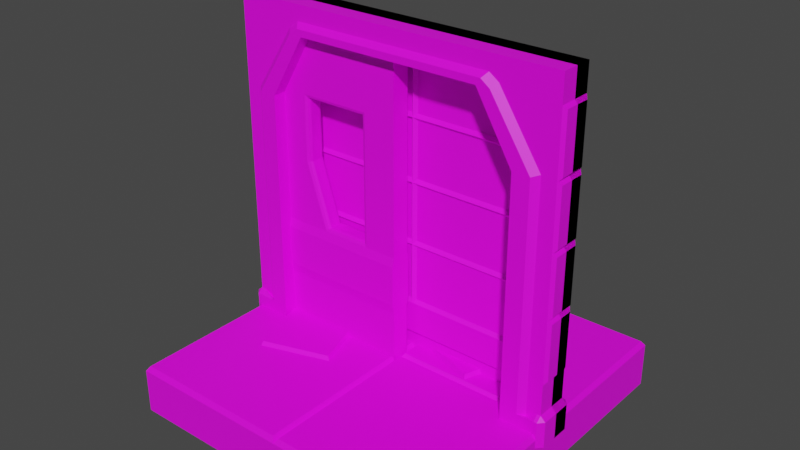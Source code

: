 # Source: BasicDungeon.blend  (saved by Blender 3.4.6; exported with 4.5.12 LTS)
import bpy
from mathutils import Matrix  # noqa: F401  (used for matrix-valued properties, if any)

bpy.ops.wm.read_factory_settings(use_empty=True)
scene = bpy.context.scene
scene.name = 'Scene'

# ---- collections
col_collection = bpy.data.collections.new('Collection'); scene.collection.children.link(col_collection)

# ---- images (referenced by path relative to the original .blend; pixels are not part of the script)
import os
ASSET_DIR = os.environ.get("B2B_ASSET_DIR", "")  # directory of the original .blend (textures are referenced by path, not embedded)
HERE = os.path.dirname(os.path.abspath(__file__))  # packed textures are extracted next to this script under _unpacked/

def load_image(name, relpath, width, height, colorspace="sRGB"):
    """Load a texture the original file referenced (path relative to the .blend, or extracted next to this script)."""
    p = next((c for c in (os.path.join(HERE, relpath), os.path.join(ASSET_DIR, relpath)) if relpath and os.path.exists(c)), "")
    if p:
        img = bpy.data.images.load(p, check_existing=True)
        img.name = name
    else:  # same state as the original file: an image datablock whose file is absent (Cycles renders it pink)
        img = bpy.data.images.new(name, width, height)
        img.source = "FILE"
        img.filepath = "//" + (relpath or name)
    img.colorspace_settings.name = colorspace
    return img
img_aerugo_32x_png = load_image('aerugo-32x.png', 'aerugo-32x.png', 1024, 1024, 'sRGB')

# ---- materials (node trees are filled in below, after node groups)
mat_basicdungeon = bpy.data.materials.new('BasicDungeon')
mat_basicdungeon.alpha_threshold = 0.0
mat_basicdungeon.use_transparent_shadow = False
mat_basicdungeon.roughness = 0.5
mat_basicdungeon.line_color = (0.0, 0.0, 0.0, 1.0)

# ---- material node trees
mat_basicdungeon.use_nodes = True; mat_basicdungeon.node_tree.nodes.clear()
_N = mat_basicdungeon.node_tree.nodes; _L = mat_basicdungeon.node_tree.links
n0 = _N.new('ShaderNodeOutputMaterial'); n0.name = 'Material Output'; n0.location = (300, 300)
n1 = _N.new('ShaderNodeBsdfPrincipled'); n1.name = 'Principled BSDF'; n1.location = (10, 300)
n1.distribution = 'GGX'
n1.subsurface_method = 'RANDOM_WALK_SKIN'
n1.inputs[3].default_value = 1.45
n1.inputs[27].default_value = (0.0, 0.0, 0.0, 1.0)
n1.inputs[28].default_value = 1.0
n2 = _N.new('ShaderNodeTexImage'); n2.name = 'Image Texture'; n2.location = (-280, 280)
n2.image = img_aerugo_32x_png
_L.new(n1.outputs[0], n0.inputs[0])
_L.new(n2.outputs[0], n1.inputs[0])
n0.is_active_output = True

# ---- world
world_world = bpy.data.worlds.new('World'); scene.world = world_world
world_world.use_nodes = True; world_world.node_tree.nodes.clear()
_N = world_world.node_tree.nodes; _L = world_world.node_tree.links
n0 = _N.new('ShaderNodeOutputWorld'); n0.name = 'World Output'; n0.location = (300, 300)
n1 = _N.new('ShaderNodeBackground'); n1.name = 'Background'; n1.location = (10, 300)
n1.inputs[0].default_value = (0.05088, 0.05088, 0.05088, 1.0)
_L.new(n1.outputs[0], n0.inputs[0])
n0.is_active_output = True
world_world.color = (0.05088, 0.05088, 0.05088)
world_world.use_sun_shadow = False
world_world.sun_shadow_jitter_overblur = 0.0

# ---- meshes
me_cube = bpy.data.meshes.new('Cube')
me_cube.from_pydata([(2.5, 2.5, 0.1264), (2.5, 2.5, 0.0), (2.5, -2.5, 0.1264), (2.5, -2.5, 0.0), (-2.5, 2.5, 0.1264), (-2.5, 2.5, 0.0), (-2.5, -2.5, 0.1264), (-2.5, -2.5, 0.0), (2.5, 2.5, 0.1), (-2.5, -2.5, 0.1), (2.5, -2.5, 0.1), (-2.5, 2.5, 0.1), (0.0, 2.5, 0.0), (0.0, -2.5, 0.1264), (0.0, -2.5, 0.0), (0.0, 2.5, 0.1264), (0.0, 2.5, 0.1), (0.0, -2.5, 0.1), (-2.5, 0.0, 0.0), (2.5, 0.0, 0.1264), (-2.5, 0.0, 0.1264), (2.5, 0.0, 0.0), (2.5, 0.0, 0.1), (-2.5, 0.0, 0.1), (0.0, 0.0, 0.1264), (-0.04971, -0.04971, 0.2), (-2.45, -0.04971, 0.2), (-2.45, -2.45, 0.2), (-0.04971, -2.45, 0.2), (2.45, -0.04971, 0.2), (0.04971, -0.04971, 0.2), (0.04971, -2.45, 0.2), (2.45, -2.45, 0.2), (2.45, 2.45, 0.2), (0.04971, 2.45, 0.2), (0.04971, 0.04971, 0.2), (2.45, 0.04971, 0.2), (-0.04971, 2.45, 0.2), (-2.45, 2.45, 0.2), (-2.45, 0.04971, 0.2), (-0.04971, 0.04971, 0.2), (1.425, 1.074, 0.195), (0.4128, 1.426, 0.195), (0.06079, 0.4139, 0.195), (1.073, 0.06186, 0.195), (0.4292, 1.393, 0.2655), (1.392, 1.058, 0.2655), (1.057, 0.09562, 0.2655), (0.09455, 0.4303, 0.2655), (-0.9655, 0.2411, 0.195), (-1.986, -0.08785, 0.195), (-1.657, -1.108, 0.195), (-0.6366, -0.7791, 0.195), (-1.952, -0.1049, 0.2655), (-0.9826, 0.2077, 0.2655), (-0.6699, -0.762, 0.2655), (-1.64, -1.075, 0.2655)], [], [(25, 26, 27, 28), (17, 13, 6, 9), (23, 20, 4, 11), (12, 16, 8, 1), (22, 19, 2, 10), (16, 15, 0, 8), (21, 22, 10, 3), (18, 23, 11, 5), (14, 17, 9, 7), (3, 10, 17, 14), (11, 4, 15, 16), (5, 11, 16, 12), (10, 2, 13, 17), (29, 30, 31, 32), (33, 34, 35, 36), (7, 9, 23, 18), (1, 8, 22, 21), (8, 0, 19, 22), (9, 6, 20, 23), (37, 38, 39, 40), (24, 20, 26, 25), (20, 6, 27, 26), (6, 13, 28, 27), (13, 24, 25, 28), (19, 24, 30, 29), (24, 13, 31, 30), (13, 2, 32, 31), (2, 19, 29, 32), (0, 15, 34, 33), (15, 24, 35, 34), (24, 19, 36, 35), (19, 0, 33, 36), (15, 4, 38, 37), (4, 20, 39, 38), (20, 24, 40, 39), (24, 15, 37, 40), (54, 53, 56, 55), (46, 45, 48, 47), (42, 43, 48, 45), (41, 42, 45, 46), (43, 44, 47, 48), (44, 41, 46, 47), (50, 51, 56, 53), (49, 50, 53, 54), (51, 52, 55, 56), (52, 49, 54, 55)])
_uv = me_cube.uv_layers.new(name='UVMap')
_uv.uv.foreach_set('vector', [0.1944, 0.1309, 0.1944, 0.1309, 0.1944, 0.1309, 0.1944, 0.1309, 0.3051, 0.1358, 0.3051, 0.1358, 0.3051, 0.1358, 0.3051, 0.1358, 0.3051, 0.1358, 0.3051, 0.1358, 0.3051, 0.1358, 0.3051, 0.1358, 0.3051, 0.1358, 0.3051, 0.1358, 0.3051, 0.1358, 0.3051, 0.1358, 0.3051, 0.1358, 0.3051, 0.1358, 0.3051, 0.1358, 0.3051, 0.1358, 0.3051, 0.1358, 0.3051, 0.1358, 0.3051, 0.1358, 0.3051, 0.1358, 0.3051, 0.1358, 0.3051, 0.1358, 0.3051, 0.1358, 0.3051, 0.1358, 0.3051, 0.1358, 0.3051, 0.1358, 0.3051, 0.1358, 0.3051, 0.1358, 0.3051, 0.1358, 0.3051, 0.1358, 0.3051, 0.1358, 0.3051, 0.1358, 0.3051, 0.1358, 0.3051, 0.1358, 0.3051, 0.1358, 0.3051, 0.1358, 0.3051, 0.1358, 0.3051, 0.1358, 0.3051, 0.1358, 0.3051, 0.1358, 0.3051, 0.1358, 0.3051, 0.1358, 0.3051, 0.1358, 0.3051, 0.1358, 0.3051, 0.1358, 0.3051, 0.1358, 0.3051, 0.1358, 0.3051, 0.1358, 0.1944, 0.1309, 0.1944, 0.1309, 0.1944, 0.1309, 0.1944, 0.1309, 0.1944, 0.1309, 0.1944, 0.1309, 0.1944, 0.1309, 0.1944, 0.1309, 0.3051, 0.1358, 0.3051, 0.1358, 0.3051, 0.1358, 0.3051, 0.1358, 0.3051, 0.1358, 0.3051, 0.1358, 0.3051, 0.1358, 0.3051, 0.1358, 0.3051, 0.1358, 0.3051, 0.1358, 0.3051, 0.1358, 0.3051, 0.1358, 0.3051, 0.1358, 0.3051, 0.1358, 0.3051, 0.1358, 0.3051, 0.1358, 0.1944, 0.1309, 0.1944, 0.1309, 0.1944, 0.1309, 0.1944, 0.1309, 0.3051, 0.1358, 0.3051, 0.1358, 0.3051, 0.1358, 0.3051, 0.1358, 0.3051, 0.1358, 0.3051, 0.1358, 0.3051, 0.1358, 0.3051, 0.1358, 0.3051, 0.1358, 0.3051, 0.1358, 0.3051, 0.1358, 0.3051, 0.1358, 0.3051, 0.1358, 0.3051, 0.1358, 0.3051, 0.1358, 0.3051, 0.1358, 0.3051, 0.1358, 0.3051, 0.1358, 0.3051, 0.1358, 0.3051, 0.1358, 0.3051, 0.1358, 0.3051, 0.1358, 0.3051, 0.1358, 0.3051, 0.1358, 0.3051, 0.1358, 0.3051, 0.1358, 0.3051, 0.1358, 0.3051, 0.1358, 0.3051, 0.1358, 0.3051, 0.1358, 0.3051, 0.1358, 0.3051, 0.1358, 0.3051, 0.1358, 0.3051, 0.1358, 0.3051, 0.1358, 0.3051, 0.1358, 0.3051, 0.1358, 0.3051, 0.1358, 0.3051, 0.1358, 0.3051, 0.1358, 0.3051, 0.1358, 0.3051, 0.1358, 0.3051, 0.1358, 0.3051, 0.1358, 0.3051, 0.1358, 0.3051, 0.1358, 0.3051, 0.1358, 0.3051, 0.1358, 0.3051, 0.1358, 0.3051, 0.1358, 0.3051, 0.1358, 0.3051, 0.1358, 0.3051, 0.1358, 0.3051, 0.1358, 0.3051, 0.1358, 0.3051, 0.1358, 0.3051, 0.1358, 0.3051, 0.1358, 0.3051, 0.1358, 0.3051, 0.1358, 0.3051, 0.1358, 0.3051, 0.1358, 0.3051, 0.1358, 0.3051, 0.1358, 0.08117, 0.126, 0.08117, 0.126, 0.08117, 0.126, 0.08117, 0.126, 0.08117, 0.126, 0.08117, 0.126, 0.08117, 0.126, 0.08117, 0.126, 0.1944, 0.1309, 0.1944, 0.1309, 0.1944, 0.1309, 0.1944, 0.1309, 0.1944, 0.1309, 0.1944, 0.1309, 0.1944, 0.1309, 0.1944, 0.1309, 0.1944, 0.1309, 0.1944, 0.1309, 0.1944, 0.1309, 0.1944, 0.1309, 0.1944, 0.1309, 0.1944, 0.1309, 0.1944, 0.1309, 0.1944, 0.1309, 0.1944, 0.1309, 0.1944, 0.1309, 0.1944, 0.1309, 0.1944, 0.1309, 0.1944, 0.1309, 0.1944, 0.1309, 0.1944, 0.1309, 0.1944, 0.1309, 0.1944, 0.1309, 0.1944, 0.1309, 0.1944, 0.1309, 0.1944, 0.1309, 0.1944, 0.1309, 0.1944, 0.1309, 0.1944, 0.1309, 0.1944, 0.1309])
me_cube.materials.append(mat_basicdungeon)
me_cube.use_mirror_vertex_groups = False
me_cube.update()
me_cube_001 = bpy.data.meshes.new('Cube.001')
me_cube_001.from_pydata([(-2.5, 0.0, 0.0), (-2.5, 0.0, 5.0), (-2.5, 0.25, 0.0), (-2.5, 0.25, 5.0), (2.5, 0.0, 0.0), (2.5, 0.0, 5.0), (2.5, 0.25, 0.0), (2.5, 0.25, 5.0), (-2.5, 0.0, 4.704), (-2.5, 0.25, 4.704), (2.5, 0.25, 4.704), (2.5, 0.0, 4.704), (-2.5, 0.25, 4.607), (2.5, 0.25, 4.607), (2.5, 0.0, 4.607), (-2.5, 0.0, 4.607), (0.0, 0.25, 0.0), (0.0, 0.25, 5.0), (0.0, 0.0, 5.0), (0.0, 0.25, 4.704), (0.0, 0.25, 4.607), (-2.5, 0.25, 3.686), (-2.5, 0.25, 2.764), (-2.5, 0.25, 1.843), (-2.5, 0.25, 0.9215), (2.5, 0.25, 3.686), (2.5, 0.25, 2.764), (2.5, 0.25, 1.843), (2.5, 0.25, 0.9215), (2.5, 0.0, 3.686), (2.5, 0.0, 2.764), (2.5, 0.0, 1.843), (2.5, 0.0, 0.9215), (-2.5, 0.0, 0.9215), (-2.5, 0.0, 1.843), (-2.5, 0.0, 2.764), (-2.5, 0.0, 3.686), (0.0, 0.25, 3.686), (0.0, 0.25, 2.764), (0.0, 0.25, 1.843), (0.0, 0.25, 0.9215), (2.448, 0.25, 5.0), (2.448, 0.25, 4.704), (2.448, 0.25, 4.607), (2.448, 0.25, 0.0), (2.448, 0.0, 5.0), (2.448, 0.25, 0.9215), (2.448, 0.25, 1.843), (2.448, 0.25, 2.764), (2.448, 0.25, 3.686), (-2.439, 0.25, 0.0), (-2.439, 0.0, 5.0), (-2.439, 0.25, 5.0), (-2.439, 0.25, 4.704), (-2.439, 0.25, 4.607), (-2.439, 0.25, 0.9215), (-2.439, 0.25, 1.843), (-2.439, 0.25, 2.764), (-2.439, 0.25, 3.686), (-2.547, 0.0, 3.734), (-2.547, 0.0, 4.559), (-2.547, 0.2018, 4.559), (-2.547, 0.2018, 3.734), (2.541, 0.2018, 3.734), (2.541, 0.2018, 4.559), (2.541, 0.0, 4.559), (2.541, 0.0, 3.734), (-2.391, 0.2987, 3.734), (-2.391, 0.2987, 4.559), (-0.04817, 0.2987, 4.559), (-0.04817, 0.2987, 3.734), (-2.391, 0.2987, 0.9696), (-2.391, 0.2987, 1.795), (-0.04817, 0.2987, 1.795), (-0.04817, 0.2987, 0.9696), (-2.391, 0.2987, 1.891), (-2.391, 0.2987, 2.716), (-0.04817, 0.2987, 2.716), (-0.04817, 0.2987, 1.891), (-2.391, 0.2987, 2.813), (-2.391, 0.2987, 3.638), (-0.04817, 0.2987, 3.638), (-0.04817, 0.2987, 2.813), (2.541, 0.2018, 0.9696), (2.541, 0.2018, 1.795), (2.541, 0.0, 1.795), (2.541, 0.0, 0.9696), (2.541, 0.2018, 1.891), (2.541, 0.2018, 2.716), (2.541, 0.0, 2.716), (2.541, 0.0, 1.891), (2.541, 0.2018, 2.813), (2.541, 0.2018, 3.638), (2.541, 0.0, 3.638), (2.541, 0.0, 2.813), (-2.547, 0.0, 0.9696), (-2.547, 0.0, 1.795), (-2.547, 0.2018, 1.795), (-2.547, 0.2018, 0.9696), (-2.547, 0.0, 1.891), (-2.547, 0.0, 2.716), (-2.547, 0.2018, 2.716), (-2.547, 0.2018, 1.891), (-2.547, 0.0, 2.813), (-2.547, 0.0, 3.638), (-2.547, 0.2018, 3.638), (-2.547, 0.2018, 2.813), (0.04817, 0.2987, 2.813), (0.04817, 0.2987, 3.638), (2.4, 0.2987, 3.638), (2.4, 0.2987, 2.813), (0.04817, 0.2987, 1.891), (0.04817, 0.2987, 2.716), (2.4, 0.2987, 2.716), (2.4, 0.2987, 1.891), (0.04817, 0.2987, 0.9696), (0.04817, 0.2987, 1.795), (2.4, 0.2987, 1.795), (2.4, 0.2987, 0.9696), (0.04817, 0.2987, 3.734), (0.04817, 0.2987, 4.559), (2.4, 0.2987, 4.559), (2.4, 0.2987, 3.734), (-2.5, 0.25, 0.4607), (2.5, 0.25, 0.4607), (2.5, 0.0, 0.4607), (0.0, 0.25, 0.4607), (-2.5, 0.0, 0.4607), (2.448, 0.25, 0.4607), (-2.439, 0.25, 0.4607), (-2.5, 0.3319, 0.3902), (-2.5, 0.3319, 0.0), (-2.439, 0.3319, 0.0), (2.5, 0.3319, 0.3902), (2.5, 0.3319, 0.0), (2.448, 0.3319, 0.0), (0.0, 0.3319, 0.0), (0.0, 0.3319, 0.3902), (2.448, 0.3319, 0.3902), (-2.439, 0.3319, 0.3902), (-2.583, 0.25, 0.0), (-2.583, 0.0, 0.0), (-2.583, 0.25, 0.3902), (-2.583, 0.0, 0.3902), (2.576, 0.25, 0.3902), (2.576, 0.25, 0.0), (2.576, 0.0, 0.0), (2.576, 0.0, 0.3902)], [], [(8, 1, 3, 9), (42, 41, 7, 10), (10, 7, 5, 11), (52, 3, 1, 51), (13, 10, 11, 14), (43, 42, 10, 13), (15, 8, 9, 12), (59, 60, 61, 62), (49, 43, 13, 25), (63, 64, 65, 66), (67, 68, 69, 70), (54, 53, 19, 20), (41, 17, 18, 45), (53, 52, 17, 19), (129, 55, 40, 126), (71, 72, 73, 74), (75, 76, 77, 78), (79, 80, 81, 82), (124, 28, 32, 125), (83, 84, 85, 86), (87, 88, 89, 90), (91, 92, 93, 94), (128, 46, 28, 124), (46, 47, 27, 28), (47, 48, 26, 27), (48, 49, 25, 26), (127, 33, 24, 123), (95, 96, 97, 98), (99, 100, 101, 102), (103, 104, 105, 106), (107, 108, 109, 110), (111, 112, 113, 114), (115, 116, 117, 118), (126, 40, 46, 128), (7, 41, 45, 5), (119, 120, 121, 122), (20, 19, 42, 43), (19, 17, 41, 42), (22, 21, 58, 57), (23, 22, 57, 56), (24, 23, 56, 55), (123, 24, 55, 129), (9, 3, 52, 53), (12, 9, 53, 54), (21, 12, 54, 58), (17, 52, 51, 18), (16, 50, 132, 136), (15, 12, 61, 60), (12, 21, 62, 61), (21, 36, 59, 62), (25, 13, 64, 63), (13, 14, 65, 64), (29, 25, 63, 66), (58, 54, 68, 67), (54, 20, 69, 68), (20, 37, 70, 69), (37, 58, 67, 70), (55, 56, 72, 71), (56, 39, 73, 72), (39, 40, 74, 73), (40, 55, 71, 74), (56, 57, 76, 75), (57, 38, 77, 76), (38, 39, 78, 77), (39, 56, 75, 78), (57, 58, 80, 79), (58, 37, 81, 80), (37, 38, 82, 81), (38, 57, 79, 82), (28, 27, 84, 83), (27, 31, 85, 84), (32, 28, 83, 86), (27, 26, 88, 87), (26, 30, 89, 88), (6, 44, 135, 134), (31, 27, 87, 90), (26, 25, 92, 91), (25, 29, 93, 92), (144, 133, 124), (30, 26, 91, 94), (127, 123, 142, 143), (34, 23, 97, 96), (23, 24, 98, 97), (24, 33, 95, 98), (129, 126, 137, 139), (35, 22, 101, 100), (22, 23, 102, 101), (23, 34, 99, 102), (44, 16, 136, 135), (36, 21, 105, 104), (21, 22, 106, 105), (22, 35, 103, 106), (38, 37, 108, 107), (37, 49, 109, 108), (49, 48, 110, 109), (48, 38, 107, 110), (39, 38, 112, 111), (38, 48, 113, 112), (48, 47, 114, 113), (47, 39, 111, 114), (40, 39, 116, 115), (39, 47, 117, 116), (47, 46, 118, 117), (46, 40, 115, 118), (37, 20, 120, 119), (20, 43, 121, 120), (43, 49, 122, 121), (49, 37, 119, 122), (135, 138, 133, 134), (132, 139, 137, 136), (136, 137, 138, 135), (131, 130, 139, 132), (123, 129, 139, 130), (144, 145, 134, 133), (128, 124, 133, 138), (142, 123, 130), (50, 2, 131, 132), (126, 128, 138, 137), (141, 143, 142, 140), (2, 0, 141, 140), (0, 127, 143, 141), (142, 130, 131, 140), (145, 144, 147, 146), (124, 125, 147, 144), (125, 4, 146, 147), (4, 6, 145, 146)])
_uv = me_cube_001.uv_layers.new(name='UVMap')
_uv.uv.foreach_set('vector', [0.406, 0.2963, 0.406, 0.2963, 0.406, 0.2963, 0.406, 0.2963, 0.406, 0.2963, 0.406, 0.2963, 0.406, 0.2963, 0.406, 0.2963, 0.406, 0.2963, 0.406, 0.2963, 0.406, 0.2963, 0.406, 0.2963, 0.406, 0.2963, 0.406, 0.2963, 0.406, 0.2963, 0.406, 0.2963, 0.406, 0.2963, 0.406, 0.2963, 0.406, 0.2963, 0.406, 0.2963, 0.406, 0.2963, 0.406, 0.2963, 0.406, 0.2963, 0.406, 0.2963, 0.406, 0.2963, 0.406, 0.2963, 0.406, 0.2963, 0.406, 0.2963, 0.06886, 0.3553, 0.06886, 0.3553, 0.06886, 0.3553, 0.06886, 0.3553, 0.406, 0.2963, 0.406, 0.2963, 0.406, 0.2963, 0.406, 0.2963, 0.06886, 0.3553, 0.06886, 0.3553, 0.06886, 0.3553, 0.06886, 0.3553, 0.06886, 0.3553, 0.06886, 0.3553, 0.06886, 0.3553, 0.06886, 0.3553, 0.406, 0.2963, 0.406, 0.2963, 0.406, 0.2963, 0.406, 0.2963, 0.406, 0.2963, 0.406, 0.2963, 0.406, 0.2963, 0.406, 0.2963, 0.406, 0.2963, 0.406, 0.2963, 0.406, 0.2963, 0.406, 0.2963, 0.406, 0.2963, 0.406, 0.2963, 0.406, 0.2963, 0.406, 0.2963, 0.06886, 0.3553, 0.06886, 0.3553, 0.06886, 0.3553, 0.06886, 0.3553, 0.06886, 0.3553, 0.06886, 0.3553, 0.06886, 0.3553, 0.06886, 0.3553, 0.06886, 0.3553, 0.06886, 0.3553, 0.06886, 0.3553, 0.06886, 0.3553, 0.406, 0.2963, 0.406, 0.2963, 0.406, 0.2963, 0.406, 0.2963, 0.06886, 0.3553, 0.06886, 0.3553, 0.06886, 0.3553, 0.06886, 0.3553, 0.06886, 0.3553, 0.06886, 0.3553, 0.06886, 0.3553, 0.06886, 0.3553, 0.06886, 0.3553, 0.06886, 0.3553, 0.06886, 0.3553, 0.06886, 0.3553, 0.406, 0.2963, 0.406, 0.2963, 0.406, 0.2963, 0.406, 0.2963, 0.406, 0.2963, 0.406, 0.2963, 0.406, 0.2963, 0.406, 0.2963, 0.406, 0.2963, 0.406, 0.2963, 0.406, 0.2963, 0.406, 0.2963, 0.406, 0.2963, 0.406, 0.2963, 0.406, 0.2963, 0.406, 0.2963, 0.406, 0.2963, 0.406, 0.2963, 0.406, 0.2963, 0.406, 0.2963, 0.06886, 0.3553, 0.06886, 0.3553, 0.06886, 0.3553, 0.06886, 0.3553, 0.06886, 0.3553, 0.06886, 0.3553, 0.06886, 0.3553, 0.06886, 0.3553, 0.06886, 0.3553, 0.06886, 0.3553, 0.06886, 0.3553, 0.06886, 0.3553, 0.06886, 0.3553, 0.06886, 0.3553, 0.06886, 0.3553, 0.06886, 0.3553, 0.06886, 0.3553, 0.06886, 0.3553, 0.06886, 0.3553, 0.06886, 0.3553, 0.06886, 0.3553, 0.06886, 0.3553, 0.06886, 0.3553, 0.06886, 0.3553, 0.406, 0.2963, 0.406, 0.2963, 0.406, 0.2963, 0.406, 0.2963, 0.406, 0.2963, 0.406, 0.2963, 0.406, 0.2963, 0.406, 0.2963, 0.06886, 0.3553, 0.06886, 0.3553, 0.06886, 0.3553, 0.06886, 0.3553, 0.406, 0.2963, 0.406, 0.2963, 0.406, 0.2963, 0.406, 0.2963, 0.406, 0.2963, 0.406, 0.2963, 0.406, 0.2963, 0.406, 0.2963, 0.406, 0.2963, 0.406, 0.2963, 0.406, 0.2963, 0.406, 0.2963, 0.406, 0.2963, 0.406, 0.2963, 0.406, 0.2963, 0.406, 0.2963, 0.406, 0.2963, 0.406, 0.2963, 0.406, 0.2963, 0.406, 0.2963, 0.406, 0.2963, 0.406, 0.2963, 0.406, 0.2963, 0.406, 0.2963, 0.406, 0.2963, 0.406, 0.2963, 0.406, 0.2963, 0.406, 0.2963, 0.406, 0.2963, 0.406, 0.2963, 0.406, 0.2963, 0.406, 0.2963, 0.406, 0.2963, 0.406, 0.2963, 0.406, 0.2963, 0.406, 0.2963, 0.406, 0.2963, 0.406, 0.2963, 0.406, 0.2963, 0.406, 0.2963, 0.0, 0.0, 0.0, 0.0, 0.0, 0.0, 0.0, 0.0, 0.406, 0.2963, 0.406, 0.2963, 0.406, 0.2963, 0.406, 0.2963, 0.406, 0.2963, 0.406, 0.2963, 0.406, 0.2963, 0.406, 0.2963, 0.406, 0.2963, 0.406, 0.2963, 0.406, 0.2963, 0.406, 0.2963, 0.406, 0.2963, 0.406, 0.2963, 0.406, 0.2963, 0.406, 0.2963, 0.406, 0.2963, 0.406, 0.2963, 0.406, 0.2963, 0.406, 0.2963, 0.406, 0.2963, 0.406, 0.2963, 0.406, 0.2963, 0.406, 0.2963, 0.406, 0.2963, 0.406, 0.2963, 0.406, 0.2963, 0.406, 0.2963, 0.406, 0.2963, 0.406, 0.2963, 0.406, 0.2963, 0.406, 0.2963, 0.406, 0.2963, 0.406, 0.2963, 0.406, 0.2963, 0.406, 0.2963, 0.406, 0.2963, 0.406, 0.2963, 0.406, 0.2963, 0.406, 0.2963, 0.406, 0.2963, 0.406, 0.2963, 0.406, 0.2963, 0.406, 0.2963, 0.406, 0.2963, 0.406, 0.2963, 0.406, 0.2963, 0.406, 0.2963, 0.406, 0.2963, 0.406, 0.2963, 0.406, 0.2963, 0.406, 0.2963, 0.406, 0.2963, 0.406, 0.2963, 0.406, 0.2963, 0.406, 0.2963, 0.406, 0.2963, 0.406, 0.2963, 0.406, 0.2963, 0.406, 0.2963, 0.406, 0.2963, 0.406, 0.2963, 0.406, 0.2963, 0.406, 0.2963, 0.406, 0.2963, 0.406, 0.2963, 0.406, 0.2963, 0.406, 0.2963, 0.406, 0.2963, 0.406, 0.2963, 0.406, 0.2963, 0.406, 0.2963, 0.406, 0.2963, 0.406, 0.2963, 0.406, 0.2963, 0.406, 0.2963, 0.406, 0.2963, 0.406, 0.2963, 0.406, 0.2963, 0.406, 0.2963, 0.406, 0.2963, 0.406, 0.2963, 0.406, 0.2963, 0.406, 0.2963, 0.406, 0.2963, 0.406, 0.2963, 0.406, 0.2963, 0.406, 0.2963, 0.406, 0.2963, 0.406, 0.2963, 0.406, 0.2963, 0.406, 0.2963, 0.406, 0.2963, 0.406, 0.2963, 0.406, 0.2963, 0.406, 0.2963, 0.406, 0.2963, 0.406, 0.2963, 0.406, 0.2963, 0.406, 0.2963, 0.406, 0.2963, 0.406, 0.2963, 0.406, 0.2963, 0.406, 0.2963, 0.406, 0.2963, 0.406, 0.2963, 0.406, 0.2963, 0.406, 0.2963, 0.0, 0.0, 0.0, 0.0, 0.0, 0.0, 0.0, 0.0, 0.406, 0.2963, 0.406, 0.2963, 0.406, 0.2963, 0.406, 0.2963, 0.406, 0.2963, 0.406, 0.2963, 0.406, 0.2963, 0.406, 0.2963, 0.406, 0.2963, 0.406, 0.2963, 0.406, 0.2963, 0.406, 0.2963, 0.5659, 0.3701, 0.5659, 0.3701, 0.5659, 0.3701, 0.406, 0.2963, 0.406, 0.2963, 0.406, 0.2963, 0.406, 0.2963, 0.5659, 0.3701, 0.5659, 0.3701, 0.5659, 0.3701, 0.5659, 0.3701, 0.406, 0.2963, 0.406, 0.2963, 0.406, 0.2963, 0.406, 0.2963, 0.406, 0.2963, 0.406, 0.2963, 0.406, 0.2963, 0.406, 0.2963, 0.406, 0.2963, 0.406, 0.2963, 0.406, 0.2963, 0.406, 0.2963, 0.5659, 0.3701, 0.5659, 0.3701, 0.5659, 0.3701, 0.5659, 0.3701, 0.406, 0.2963, 0.406, 0.2963, 0.406, 0.2963, 0.406, 0.2963, 0.406, 0.2963, 0.406, 0.2963, 0.406, 0.2963, 0.406, 0.2963, 0.406, 0.2963, 0.406, 0.2963, 0.406, 0.2963, 0.406, 0.2963, 0.0, 0.0, 0.0, 0.0, 0.0, 0.0, 0.0, 0.0, 0.406, 0.2963, 0.406, 0.2963, 0.406, 0.2963, 0.406, 0.2963, 0.406, 0.2963, 0.406, 0.2963, 0.406, 0.2963, 0.406, 0.2963, 0.406, 0.2963, 0.406, 0.2963, 0.406, 0.2963, 0.406, 0.2963, 0.406, 0.2963, 0.406, 0.2963, 0.406, 0.2963, 0.406, 0.2963, 0.406, 0.2963, 0.406, 0.2963, 0.406, 0.2963, 0.406, 0.2963, 0.406, 0.2963, 0.406, 0.2963, 0.406, 0.2963, 0.406, 0.2963, 0.406, 0.2963, 0.406, 0.2963, 0.406, 0.2963, 0.406, 0.2963, 0.406, 0.2963, 0.406, 0.2963, 0.406, 0.2963, 0.406, 0.2963, 0.406, 0.2963, 0.406, 0.2963, 0.406, 0.2963, 0.406, 0.2963, 0.406, 0.2963, 0.406, 0.2963, 0.406, 0.2963, 0.406, 0.2963, 0.406, 0.2963, 0.406, 0.2963, 0.406, 0.2963, 0.406, 0.2963, 0.406, 0.2963, 0.406, 0.2963, 0.406, 0.2963, 0.406, 0.2963, 0.406, 0.2963, 0.406, 0.2963, 0.406, 0.2963, 0.406, 0.2963, 0.406, 0.2963, 0.406, 0.2963, 0.406, 0.2963, 0.406, 0.2963, 0.406, 0.2963, 0.406, 0.2963, 0.406, 0.2963, 0.406, 0.2963, 0.406, 0.2963, 0.406, 0.2963, 0.406, 0.2963, 0.406, 0.2963, 0.406, 0.2963, 0.406, 0.2963, 0.406, 0.2963, 0.406, 0.2963, 0.406, 0.2963, 0.406, 0.2963, 0.406, 0.2963, 0.406, 0.2963, 0.406, 0.2963, 0.406, 0.2963, 0.406, 0.2963, 0.406, 0.2963, 0.5659, 0.3701, 0.5659, 0.3701, 0.5659, 0.3701, 0.5659, 0.3701, 0.5659, 0.3701, 0.5659, 0.3701, 0.5659, 0.3701, 0.5659, 0.3701, 0.5659, 0.3701, 0.5659, 0.3701, 0.5659, 0.3701, 0.5659, 0.3701, 0.5659, 0.3701, 0.5659, 0.3701, 0.5659, 0.3701, 0.5659, 0.3701, 0.5659, 0.3701, 0.5659, 0.3701, 0.5659, 0.3701, 0.5659, 0.3701, 0.5659, 0.3701, 0.5659, 0.3701, 0.5659, 0.3701, 0.5659, 0.3701, 0.5659, 0.3701, 0.5659, 0.3701, 0.5659, 0.3701, 0.5659, 0.3701, 0.5659, 0.3701, 0.5659, 0.3701, 0.5659, 0.3701, 0.0, 0.0, 0.0, 0.0, 0.0, 0.0, 0.0, 0.0, 0.5659, 0.3701, 0.5659, 0.3701, 0.5659, 0.3701, 0.5659, 0.3701, 0.5659, 0.3701, 0.5659, 0.3701, 0.5659, 0.3701, 0.5659, 0.3701, 0.0, 0.0, 0.0, 0.0, 0.0, 0.0, 0.0, 0.0, 0.0, 0.0, 0.0, 0.0, 0.0, 0.0, 0.0, 0.0, 0.5659, 0.3701, 0.5659, 0.3701, 0.5659, 0.3701, 0.5659, 0.3701, 0.5659, 0.3701, 0.5659, 0.3701, 0.5659, 0.3701, 0.5659, 0.3701, 0.5659, 0.3701, 0.5659, 0.3701, 0.5659, 0.3701, 0.5659, 0.3701, 0.0, 0.0, 0.0, 0.0, 0.0, 0.0, 0.0, 0.0, 0.0, 0.0, 0.0, 0.0, 0.0, 0.0, 0.0, 0.0])
me_cube_001.materials.append(mat_basicdungeon)
me_cube_001.update()
me_plane = bpy.data.meshes.new('Plane')
me_plane.from_pydata([(2.5, -2.5, -0.5353), (-2.5, -2.5, -0.5353), (2.5, 2.5, -0.5353), (-2.5, 2.5, -0.5353), (2.5, 2.5, 4.172e-07), (2.5, -2.5, 0.0), (-2.5, -2.5, 4.768e-07), (-2.5, 2.5, 8.941e-07), (2.388, -2.388, -0.5353), (2.388, 2.388, -0.5353), (-2.388, 2.388, -0.5353), (-2.388, -2.388, -0.5353), (2.162, 2.162, -0.3076), (2.162, -2.162, -0.3076), (-2.162, -2.162, -0.3076), (-2.162, 2.162, -0.3076), (2.06, 2.06, -0.4472), (2.06, -2.06, -0.4472), (-2.06, -2.06, -0.4472), (-2.06, 2.06, -0.4472)], [], [(8, 9, 12, 13), (1, 3, 7, 6), (2, 0, 5, 4), (3, 2, 4, 7), (0, 1, 6, 5), (0, 2, 9, 8), (2, 3, 10, 9), (3, 1, 11, 10), (1, 0, 8, 11), (15, 14, 18, 19), (10, 11, 14, 15), (11, 8, 13, 14), (9, 10, 15, 12), (17, 16, 19, 18), (14, 13, 17, 18), (12, 15, 19, 16), (13, 12, 16, 17)])
_uv = me_plane.uv_layers.new(name='UVMap')
_uv.uv.foreach_set('vector', [0.3081, 0.6427, 0.3081, 0.6427, 0.3081, 0.6427, 0.3081, 0.6427, 0.07675, 0.1112, 0.07675, 0.1112, 0.07675, 0.1112, 0.07675, 0.1112, 0.07675, 0.1112, 0.07675, 0.1112, 0.07675, 0.1112, 0.07675, 0.1112, 0.07675, 0.1112, 0.07675, 0.1112, 0.07675, 0.1112, 0.07675, 0.1112, 0.07675, 0.1112, 0.07675, 0.1112, 0.07675, 0.1112, 0.07675, 0.1112, 0.07675, 0.1112, 0.07675, 0.1112, 0.07675, 0.1112, 0.07675, 0.1112, 0.07675, 0.1112, 0.07675, 0.1112, 0.07675, 0.1112, 0.07675, 0.1112, 0.07675, 0.1112, 0.07675, 0.1112, 0.07675, 0.1112, 0.07675, 0.1112, 0.07675, 0.1112, 0.07675, 0.1112, 0.07675, 0.1112, 0.07675, 0.1112, 0.3081, 0.6427, 0.3081, 0.6427, 0.3081, 0.6427, 0.3081, 0.6427, 0.3081, 0.6427, 0.3081, 0.6427, 0.3081, 0.6427, 0.3081, 0.6427, 0.3081, 0.6427, 0.3081, 0.6427, 0.3081, 0.6427, 0.3081, 0.6427, 0.3081, 0.6427, 0.3081, 0.6427, 0.3081, 0.6427, 0.3081, 0.6427, 0.07675, 0.1112, 0.07675, 0.1112, 0.07675, 0.1112, 0.07675, 0.1112, 0.3081, 0.6427, 0.3081, 0.6427, 0.3081, 0.6427, 0.3081, 0.6427, 0.3081, 0.6427, 0.3081, 0.6427, 0.3081, 0.6427, 0.3081, 0.6427, 0.3081, 0.6427, 0.3081, 0.6427, 0.3081, 0.6427, 0.3081, 0.6427])
me_plane.materials.append(mat_basicdungeon)
me_plane.update()
me_cube_002 = bpy.data.meshes.new('Cube.002')
me_cube_002.from_pydata([(-2.5, 0.0, 0.0), (-2.5, 0.0, 5.0), (-1.926, 0.1659, 2.764), (-2.5, 0.25, 5.0), (2.5, 0.0, 0.0), (2.5, 0.0, 5.0), (-1.926, 0.1659, 0.0), (2.5, 0.25, 5.0), (-2.5, 0.0, 4.704), (-2.5, 0.25, 4.704), (2.5, 0.25, 4.704), (2.5, 0.0, 4.704), (-2.5, 0.25, 4.607), (2.5, 0.25, 4.607), (2.5, 0.0, 4.607), (-2.5, 0.0, 4.607), (-1.926, 0.1659, 3.686), (-2.439, 0.25, 5.0), (-2.439, 0.0, 5.0), (-2.439, 0.25, 4.704), (-2.439, 0.25, 4.607), (-2.5, 0.25, 3.686), (-2.5, 0.25, 2.764), (-2.5, 0.25, 1.843), (-2.5, 0.25, 0.9215), (2.5, 0.25, 3.686), (2.5, 0.25, 2.764), (2.5, 0.25, 1.843), (2.5, 0.25, 0.9215), (2.5, 0.0, 3.686), (2.5, 0.0, 2.764), (2.5, 0.0, 1.843), (2.5, 0.0, 0.9215), (-2.5, 0.0, 0.9215), (-2.5, 0.0, 1.843), (-2.5, 0.0, 2.764), (-2.5, 0.0, 3.686), (2.283, 0.25, 3.716), (2.283, 0.25, 2.756), (1.935, 0.1659, 1.843), (-2.439, 0.25, 0.9215), (2.448, 0.25, 5.0), (2.448, 0.25, 4.704), (2.448, 0.25, 4.607), (1.935, 0.1659, 0.9215), (2.448, 0.0, 5.0), (2.448, 0.25, 0.9215), (2.448, 0.25, 1.843), (2.448, 0.25, 2.764), (2.448, 0.25, 3.686), (1.935, 0.0, 2.764), (-1.252, 0.25, 4.776), (1.21, 0.25, 5.0), (-1.201, 0.25, 5.0), (-1.201, 0.0, 5.0), (1.21, 0.0, 5.0), (-2.439, 0.25, 1.843), (-2.439, 0.25, 2.764), (-2.439, 0.25, 3.686), (-2.547, 0.0, 3.734), (-2.547, 0.0, 4.559), (-2.547, 0.2018, 4.559), (-2.547, 0.2018, 3.734), (2.541, 0.2018, 3.734), (2.541, 0.2018, 4.559), (2.541, 0.0, 4.559), (2.541, 0.0, 3.734), (-2.274, 0.25, 2.756), (-1.926, 0.0, 3.686), (2.283, 0.25, 0.8362), (1.655, 0.25, 4.676), (1.935, 0.0, 3.686), (1.935, 0.3319, 0.3902), (1.513, 0.25, 4.776), (1.453, 0.25, 5.0), (-1.926, 0.3319, 0.3902), (-1.926, 0.3319, 0.0), (1.453, 0.0, 5.0), (-2.274, 0.25, 3.716), (1.935, 0.3319, 0.0), (-1.926, 0.0, 1.843), (-1.504, 0.25, 4.776), (-2.182, 0.3319, 0.0), (2.541, 0.2018, 0.9696), (2.541, 0.2018, 1.795), (2.541, 0.0, 1.795), (2.541, 0.0, 0.9696), (2.541, 0.2018, 1.891), (2.541, 0.2018, 2.716), (2.541, 0.0, 2.716), (2.541, 0.0, 1.891), (2.541, 0.2018, 2.813), (2.541, 0.2018, 3.638), (2.541, 0.0, 3.638), (2.541, 0.0, 2.813), (-2.547, 0.0, 0.9696), (-2.547, 0.0, 1.795), (-2.547, 0.2018, 1.795), (-2.547, 0.2018, 0.9696), (-2.547, 0.0, 1.891), (-2.547, 0.0, 2.716), (-2.547, 0.2018, 2.716), (-2.547, 0.2018, 1.891), (-2.547, 0.0, 2.813), (-2.547, 0.0, 3.638), (-2.547, 0.2018, 3.638), (-2.547, 0.2018, 2.813), (-2.274, 0.25, 1.796), (-2.274, 0.25, 0.3562), (1.935, 0.0, 1.843), (-1.926, 0.3319, 0.4607), (-2.182, 0.3319, 0.3902), (-1.444, 0.25, 5.0), (1.935, 0.3319, 0.4607), (1.935, 0.0, 0.9215), (-1.646, 0.25, 4.676), (-2.274, 0.25, 0.8362), (-1.926, 0.0, 0.9215), (1.387, 0.0, 4.607), (-1.444, 0.0, 5.0), (1.935, 0.1659, 0.0), (-1.378, 0.0, 4.607), (1.26, 0.25, 4.776), (-2.5, 0.25, 0.4607), (2.5, 0.25, 0.4607), (2.5, 0.0, 0.4607), (-2.439, 0.25, 0.4607), (-2.5, 0.0, 0.4607), (2.448, 0.25, 0.4607), (-1.926, 0.0, 0.0), (-2.5, 0.3319, 0.3902), (-2.5, 0.3319, 0.0), (-2.439, 0.3319, 0.0), (2.5, 0.3319, 0.3902), (2.5, 0.3319, 0.0), (2.448, 0.3319, 0.0), (-1.926, 0.0, 2.764), (-2.439, 0.3319, 0.3902), (2.448, 0.3319, 0.3902), (1.935, 0.0, 0.0), (-2.583, 0.25, 0.0), (-2.583, 0.0, 0.0), (-2.583, 0.25, 0.3902), (-2.583, 0.0, 0.3902), (2.576, 0.25, 0.3902), (2.576, 0.25, 0.0), (2.576, 0.0, 0.0), (2.576, 0.0, 0.3902), (2.191, 0.3319, 0.0), (2.283, 0.25, 1.796), (2.283, 0.25, 0.3562), (2.191, 0.3319, 0.3902), (1.588, 0.3319, 4.607), (1.935, 0.3319, 0.9215), (1.935, 0.3319, 3.686), (-1.926, 0.3319, 2.764), (-1.926, 0.3319, 3.686), (1.935, 0.3319, 2.764), (-1.579, 0.3319, 4.607), (2.191, 0.3319, 2.764), (2.191, 0.3319, 0.9215), (2.191, 0.3319, 1.843), (1.387, 0.3319, 4.607), (-1.378, 0.3319, 4.607), (-1.926, 0.3319, 0.9215), (-2.182, 0.3319, 0.9215), (-1.926, 0.0, 0.3902), (1.935, 0.0, 0.3902), (2.191, 0.3319, 0.4607), (-2.182, 0.3319, 0.4607), (-1.201, 0.3319, 4.704), (2.191, 0.3319, 3.686), (-2.182, 0.3319, 2.764), (-1.444, 0.3319, 4.704), (-2.182, 0.3319, 1.843), (-2.182, 0.3319, 3.686), (-1.926, 0.3319, 1.843), (1.453, 0.3319, 4.704), (1.21, 0.3319, 4.704), (1.935, 0.3319, 1.843), (1.935, 0.0, 0.4607), (-1.926, 0.0, 0.4607), (1.387, 0.1659, 4.607), (1.935, 0.1659, 3.686), (-1.926, 0.1659, 0.9215), (1.935, 0.1659, 2.764), (-1.926, 0.1659, 1.843), (-1.378, 0.1659, 4.607), (-1.926, 0.1659, 0.4607), (-1.926, 0.1659, 0.3902), (1.935, 0.1659, 0.3902), (1.935, 0.1659, 0.4607), (-1.926, -0.1659, 2.764), (-2.5, -0.25, 5.0), (-1.926, -0.1659, 0.0), (2.5, -0.25, 5.0), (-2.5, -0.25, 4.704), (2.5, -0.25, 4.704), (-2.5, -0.25, 4.607), (2.5, -0.25, 4.607), (-1.926, -0.1659, 3.686), (-2.439, -0.25, 5.0), (-2.439, -0.25, 4.704), (-2.439, -0.25, 4.607), (-2.5, -0.25, 3.686), (-2.5, -0.25, 2.764), (-2.5, -0.25, 1.843), (-2.5, -0.25, 0.9215), (2.5, -0.25, 3.686), (2.5, -0.25, 2.764), (2.5, -0.25, 1.843), (2.5, -0.25, 0.9215), (2.283, -0.25, 3.716), (2.283, -0.25, 2.756), (1.935, -0.1659, 1.843), (-2.439, -0.25, 0.9215), (2.448, -0.25, 5.0), (2.448, -0.25, 4.704), (2.448, -0.25, 4.607), (1.935, -0.1659, 0.9215), (2.448, -0.25, 0.9215), (2.448, -0.25, 1.843), (2.448, -0.25, 2.764), (2.448, -0.25, 3.686), (-1.252, -0.25, 4.776), (1.21, -0.25, 5.0), (-1.201, -0.25, 5.0), (-2.439, -0.25, 1.843), (-2.439, -0.25, 2.764), (-2.439, -0.25, 3.686), (-2.547, -0.2018, 4.559), (-2.547, -0.2018, 3.734), (2.541, -0.2018, 3.734), (2.541, -0.2018, 4.559), (-2.274, -0.25, 2.756), (2.283, -0.25, 0.8362), (1.655, -0.25, 4.676), (1.935, -0.3319, 0.3902), (1.513, -0.25, 4.776), (1.453, -0.25, 5.0), (-1.926, -0.3319, 0.3902), (-1.926, -0.3319, 0.0), (-2.274, -0.25, 3.716), (1.935, -0.3319, 0.0), (-1.504, -0.25, 4.776), (-2.182, -0.3319, 0.0), (2.541, -0.2018, 0.9696), (2.541, -0.2018, 1.795), (2.541, -0.2018, 1.891), (2.541, -0.2018, 2.716), (2.541, -0.2018, 2.813), (2.541, -0.2018, 3.638), (-2.547, -0.2018, 1.795), (-2.547, -0.2018, 0.9696), (-2.547, -0.2018, 2.716), (-2.547, -0.2018, 1.891), (-2.547, -0.2018, 3.638), (-2.547, -0.2018, 2.813), (-2.274, -0.25, 1.796), (-2.274, -0.25, 0.3562), (-1.926, -0.3319, 0.4607), (-2.182, -0.3319, 0.3902), (-1.444, -0.25, 5.0), (1.935, -0.3319, 0.4607), (-1.646, -0.25, 4.676), (-2.274, -0.25, 0.8362), (1.935, -0.1659, 0.0), (1.26, -0.25, 4.776), (-2.5, -0.25, 0.4607), (2.5, -0.25, 0.4607), (-2.439, -0.25, 0.4607), (2.448, -0.25, 0.4607), (-2.5, -0.3319, 0.3902), (-2.5, -0.3319, 0.0), (-2.439, -0.3319, 0.0), (2.5, -0.3319, 0.3902), (2.5, -0.3319, 0.0), (2.448, -0.3319, 0.0), (-2.439, -0.3319, 0.3902), (2.448, -0.3319, 0.3902), (-2.583, -0.25, 0.0), (-2.583, -0.25, 0.3902), (2.576, -0.25, 0.3902), (2.576, -0.25, 0.0), (2.191, -0.3319, 0.0), (2.283, -0.25, 1.796), (2.283, -0.25, 0.3562), (2.191, -0.3319, 0.3902), (1.588, -0.3319, 4.607), (1.935, -0.3319, 0.9215), (1.935, -0.3319, 3.686), (-1.926, -0.3319, 2.764), (-1.926, -0.3319, 3.686), (1.935, -0.3319, 2.764), (-1.579, -0.3319, 4.607), (2.191, -0.3319, 2.764), (2.191, -0.3319, 0.9215), (2.191, -0.3319, 1.843), (1.387, -0.3319, 4.607), (-1.378, -0.3319, 4.607), (-1.926, -0.3319, 0.9215), (-2.182, -0.3319, 0.9215), (2.191, -0.3319, 0.4607), (-2.182, -0.3319, 0.4607), (-1.201, -0.3319, 4.704), (2.191, -0.3319, 3.686), (-2.182, -0.3319, 2.764), (-1.444, -0.3319, 4.704), (-2.182, -0.3319, 1.843), (-2.182, -0.3319, 3.686), (-1.926, -0.3319, 1.843), (1.453, -0.3319, 4.704), (1.21, -0.3319, 4.704), (1.935, -0.3319, 1.843), (1.387, -0.1659, 4.607), (1.935, -0.1659, 3.686), (-1.926, -0.1659, 0.9215), (1.935, -0.1659, 2.764), (-1.926, -0.1659, 1.843), (-1.378, -0.1659, 4.607), (-1.926, -0.1659, 0.4607), (-1.926, -0.1659, 0.3902), (1.935, -0.1659, 0.3902), (1.935, -0.1659, 0.4607)], [], [(8, 1, 3, 9), (42, 41, 7, 10), (10, 7, 5, 11), (17, 3, 1, 18), (13, 10, 11, 14), (43, 42, 10, 13), (15, 8, 9, 12), (59, 60, 61, 62), (49, 43, 13, 25), (63, 64, 65, 66), (107, 67, 172, 174), (82, 111, 75, 76), (112, 17, 18, 119), (110, 169, 165, 164), (122, 52, 74, 73), (78, 115, 158, 175), (115, 81, 173, 158), (124, 28, 32, 125), (83, 84, 85, 86), (87, 88, 89, 90), (91, 92, 93, 94), (128, 46, 28, 124), (46, 47, 27, 28), (47, 48, 26, 27), (48, 49, 25, 26), (127, 33, 24, 123), (95, 96, 97, 98), (99, 100, 101, 102), (103, 104, 105, 106), (81, 51, 170, 173), (110, 164, 184, 188), (41, 74, 77, 45), (150, 69, 46, 128), (7, 41, 45, 5), (122, 73, 177, 178), (70, 73, 42, 43), (73, 74, 41, 42), (22, 21, 58, 57), (23, 22, 57, 56), (24, 23, 56, 40), (123, 24, 40, 126), (9, 3, 17, 19), (12, 9, 19, 20), (21, 12, 20, 58), (38, 37, 49, 48), (70, 43, 49, 37), (15, 12, 61, 60), (12, 21, 62, 61), (21, 36, 59, 62), (25, 13, 64, 63), (13, 14, 65, 64), (29, 25, 63, 66), (73, 70, 152, 177), (79, 72, 151, 148), (108, 116, 165, 169), (132, 137, 111, 82), (51, 122, 178, 170), (53, 112, 119, 54), (126, 108, 111, 137), (20, 115, 78, 58), (44, 39, 179, 153), (40, 56, 107, 116), (118, 121, 187, 182), (126, 40, 116, 108), (169, 111, 108), (20, 19, 81, 115), (57, 67, 107, 56), (19, 17, 112, 81), (28, 27, 84, 83), (27, 31, 85, 84), (32, 28, 83, 86), (27, 26, 88, 87), (26, 30, 89, 88), (153, 113, 191, 44), (31, 27, 87, 90), (26, 25, 92, 91), (25, 29, 93, 92), (144, 133, 124), (30, 26, 91, 94), (127, 123, 142, 143), (34, 23, 97, 96), (23, 24, 98, 97), (24, 33, 95, 98), (69, 149, 47, 46), (35, 22, 101, 100), (22, 23, 102, 101), (23, 34, 99, 102), (136, 80, 186, 2), (36, 21, 105, 104), (21, 22, 106, 105), (22, 35, 103, 106), (57, 58, 78, 67), (52, 53, 54, 55), (113, 72, 190, 191), (74, 52, 55, 77), (172, 175, 156, 155), (153, 160, 168, 113), (172, 155, 176, 174), (67, 78, 175, 172), (16, 2, 155, 156), (51, 53, 52, 122), (38, 149, 161, 159), (81, 112, 53, 51), (158, 173, 170, 163), (37, 38, 159, 171), (168, 160, 69, 150), (163, 170, 178, 162), (135, 138, 133, 134), (38, 48, 47, 149), (148, 151, 138, 135), (131, 130, 137, 132), (123, 126, 137, 130), (144, 145, 134, 133), (128, 124, 133, 138), (142, 123, 130), (76, 75, 189, 6), (150, 128, 138, 151), (141, 143, 142, 140), (72, 79, 120, 190), (0, 127, 143, 141), (142, 130, 131, 140), (145, 144, 147, 146), (124, 125, 147, 144), (125, 4, 146, 147), (75, 110, 188, 189), (151, 168, 150), (165, 174, 176, 164), (158, 163, 156, 175), (157, 159, 161, 179), (153, 179, 161, 160), (162, 152, 171, 154), (157, 154, 171, 159), (162, 178, 177, 152), (149, 69, 160, 161), (183, 182, 162, 154), (116, 107, 174, 165), (151, 72, 113, 168), (185, 183, 154, 157), (186, 184, 164, 176), (187, 16, 156, 163), (39, 185, 157, 179), (182, 187, 163, 162), (70, 37, 171, 152), (75, 111, 169, 110), (2, 186, 176, 155), (6, 189, 166, 129), (190, 120, 139, 167), (188, 184, 117, 181), (44, 191, 180, 114), (191, 190, 167, 180), (189, 188, 181, 166), (109, 50, 185, 39), (121, 68, 16, 187), (80, 117, 184, 186), (50, 71, 183, 185), (71, 118, 182, 183), (68, 136, 2, 16), (114, 109, 39, 44), (8, 196, 193, 1), (217, 197, 195, 216), (197, 11, 5, 195), (201, 18, 1, 193), (199, 14, 11, 197), (218, 199, 197, 217), (15, 198, 196, 8), (59, 231, 230, 60), (223, 208, 199, 218), (232, 66, 65, 233), (258, 308, 306, 234), (245, 241, 240, 261), (262, 119, 18, 201), (260, 300, 301, 303), (267, 238, 239, 225), (242, 309, 294, 264), (264, 294, 307, 244), (269, 125, 32, 211), (246, 86, 85, 247), (248, 90, 89, 249), (250, 94, 93, 251), (271, 269, 211, 220), (220, 211, 210, 221), (221, 210, 209, 222), (222, 209, 208, 223), (127, 268, 207, 33), (95, 253, 252, 96), (99, 255, 254, 100), (103, 257, 256, 104), (244, 307, 304, 224), (260, 320, 316, 300), (216, 45, 77, 239), (286, 271, 220, 235), (195, 5, 45, 216), (267, 312, 311, 238), (236, 218, 217, 238), (238, 217, 216, 239), (205, 228, 229, 204), (206, 227, 228, 205), (207, 215, 227, 206), (268, 270, 215, 207), (196, 202, 201, 193), (198, 203, 202, 196), (204, 229, 203, 198), (213, 222, 223, 212), (236, 212, 223, 218), (15, 60, 230, 198), (198, 230, 231, 204), (204, 231, 59, 36), (208, 232, 233, 199), (199, 233, 65, 14), (29, 66, 232, 208), (238, 311, 288, 236), (243, 284, 287, 237), (259, 303, 301, 265), (274, 245, 261, 278), (224, 304, 312, 267), (226, 54, 119, 262), (270, 278, 261, 259), (203, 229, 242, 264), (219, 289, 313, 214), (215, 265, 258, 227), (118, 314, 319, 121), (270, 259, 265, 215), (303, 259, 261), (203, 264, 244, 202), (228, 227, 258, 234), (202, 244, 262, 201), (211, 246, 247, 210), (210, 247, 85, 31), (32, 86, 246, 211), (210, 248, 249, 209), (209, 249, 89, 30), (289, 219, 323, 263), (31, 90, 248, 210), (209, 250, 251, 208), (208, 251, 93, 29), (282, 269, 275), (30, 94, 250, 209), (127, 143, 281, 268), (34, 96, 252, 206), (206, 252, 253, 207), (207, 253, 95, 33), (235, 220, 221, 285), (35, 100, 254, 205), (205, 254, 255, 206), (206, 255, 99, 34), (136, 192, 318, 80), (36, 104, 256, 204), (204, 256, 257, 205), (205, 257, 103, 35), (228, 234, 242, 229), (225, 55, 54, 226), (263, 323, 322, 237), (239, 77, 55, 225), (306, 291, 292, 309), (289, 263, 302, 296), (306, 308, 310, 291), (234, 306, 309, 242), (200, 292, 291, 192), (224, 267, 225, 226), (213, 295, 297, 285), (244, 224, 226, 262), (294, 299, 304, 307), (212, 305, 295, 213), (302, 286, 235, 296), (299, 298, 312, 304), (277, 276, 275, 279), (213, 285, 221, 222), (284, 277, 279, 287), (273, 274, 278, 272), (268, 272, 278, 270), (282, 275, 276, 283), (271, 279, 275, 269), (281, 272, 268), (241, 194, 321, 240), (286, 287, 279, 271), (141, 280, 281, 143), (237, 322, 266, 243), (281, 280, 273, 272), (283, 146, 147, 282), (269, 282, 147, 125), (240, 321, 320, 260), (287, 286, 302), (301, 300, 310, 308), (294, 309, 292, 299), (293, 313, 297, 295), (289, 296, 297, 313), (298, 290, 305, 288), (293, 295, 305, 290), (298, 288, 311, 312), (285, 297, 296, 235), (315, 290, 298, 314), (265, 301, 308, 258), (287, 302, 263, 237), (317, 293, 290, 315), (318, 310, 300, 316), (319, 299, 292, 200), (214, 313, 293, 317), (314, 298, 299, 319), (236, 288, 305, 212), (240, 260, 303, 261), (192, 291, 310, 318), (194, 129, 166, 321), (322, 167, 139, 266), (320, 181, 117, 316), (219, 114, 180, 323), (323, 180, 167, 322), (321, 166, 181, 320), (109, 214, 317, 50), (121, 319, 200, 68), (80, 318, 316, 117), (50, 317, 315, 71), (71, 315, 314, 118), (68, 200, 192, 136), (114, 219, 214, 109)])
_uv = me_cube_002.uv_layers.new(name='UVMap')
_uv.uv.foreach_set('vector', [0.406, 0.2963, 0.406, 0.2963, 0.406, 0.2963, 0.406, 0.2963, 0.406, 0.2963, 0.406, 0.2963, 0.406, 0.2963, 0.406, 0.2963, 0.406, 0.2963, 0.406, 0.2963, 0.406, 0.2963, 0.406, 0.2963, 0.406, 0.2963, 0.406, 0.2963, 0.406, 0.2963, 0.406, 0.2963, 0.406, 0.2963, 0.406, 0.2963, 0.406, 0.2963, 0.406, 0.2963, 0.406, 0.2963, 0.406, 0.2963, 0.406, 0.2963, 0.406, 0.2963, 0.406, 0.2963, 0.406, 0.2963, 0.406, 0.2963, 0.406, 0.2963, 0.06886, 0.3553, 0.06886, 0.3553, 0.06886, 0.3553, 0.06886, 0.3553, 0.406, 0.2963, 0.406, 0.2963, 0.406, 0.2963, 0.406, 0.2963, 0.06886, 0.3553, 0.06886, 0.3553, 0.06886, 0.3553, 0.06886, 0.3553, 0.3396, 0.6083, 0.3396, 0.6083, 0.3396, 0.6083, 0.3396, 0.6083, 0.3396, 0.6083, 0.3396, 0.6083, 0.3396, 0.6083, 0.3396, 0.6083, 0.406, 0.2963, 0.406, 0.2963, 0.406, 0.2963, 0.406, 0.2963, 0.3396, 0.6083, 0.3396, 0.6083, 0.3396, 0.6083, 0.3396, 0.6083, 0.406, 0.2963, 0.406, 0.2963, 0.406, 0.2963, 0.406, 0.2963, 0.3396, 0.6083, 0.3396, 0.6083, 0.3396, 0.6083, 0.3396, 0.6083, 0.3396, 0.6083, 0.3396, 0.6083, 0.3396, 0.6083, 0.3396, 0.6083, 0.406, 0.2963, 0.406, 0.2963, 0.406, 0.2963, 0.406, 0.2963, 0.06886, 0.3553, 0.06886, 0.3553, 0.06886, 0.3553, 0.06886, 0.3553, 0.06886, 0.3553, 0.06886, 0.3553, 0.06886, 0.3553, 0.06886, 0.3553, 0.06886, 0.3553, 0.06886, 0.3553, 0.06886, 0.3553, 0.06886, 0.3553, 0.406, 0.2963, 0.406, 0.2963, 0.406, 0.2963, 0.406, 0.2963, 0.406, 0.2963, 0.406, 0.2963, 0.406, 0.2963, 0.406, 0.2963, 0.406, 0.2963, 0.406, 0.2963, 0.406, 0.2963, 0.406, 0.2963, 0.406, 0.2963, 0.406, 0.2963, 0.406, 0.2963, 0.406, 0.2963, 0.406, 0.2963, 0.406, 0.2963, 0.406, 0.2963, 0.406, 0.2963, 0.06886, 0.3553, 0.06886, 0.3553, 0.06886, 0.3553, 0.06886, 0.3553, 0.06886, 0.3553, 0.06886, 0.3553, 0.06886, 0.3553, 0.06886, 0.3553, 0.06886, 0.3553, 0.06886, 0.3553, 0.06886, 0.3553, 0.06886, 0.3553, 0.3396, 0.6083, 0.3396, 0.6083, 0.3396, 0.6083, 0.3396, 0.6083, 0.3396, 0.6083, 0.3396, 0.6083, 0.3396, 0.6083, 0.3396, 0.6083, 0.406, 0.2963, 0.406, 0.2963, 0.406, 0.2963, 0.406, 0.2963, 0.406, 0.2963, 0.406, 0.2963, 0.406, 0.2963, 0.406, 0.2963, 0.406, 0.2963, 0.406, 0.2963, 0.406, 0.2963, 0.406, 0.2963, 0.3396, 0.6083, 0.3396, 0.6083, 0.3396, 0.6083, 0.3396, 0.6083, 0.406, 0.2963, 0.406, 0.2963, 0.406, 0.2963, 0.406, 0.2963, 0.406, 0.2963, 0.406, 0.2963, 0.406, 0.2963, 0.406, 0.2963, 0.406, 0.2963, 0.406, 0.2963, 0.406, 0.2963, 0.406, 0.2963, 0.406, 0.2963, 0.406, 0.2963, 0.406, 0.2963, 0.406, 0.2963, 0.406, 0.2963, 0.406, 0.2963, 0.406, 0.2963, 0.406, 0.2963, 0.406, 0.2963, 0.406, 0.2963, 0.406, 0.2963, 0.406, 0.2963, 0.406, 0.2963, 0.406, 0.2963, 0.406, 0.2963, 0.406, 0.2963, 0.406, 0.2963, 0.406, 0.2963, 0.406, 0.2963, 0.406, 0.2963, 0.406, 0.2963, 0.406, 0.2963, 0.406, 0.2963, 0.406, 0.2963, 0.406, 0.2963, 0.406, 0.2963, 0.406, 0.2963, 0.406, 0.2963, 0.406, 0.2963, 0.406, 0.2963, 0.406, 0.2963, 0.406, 0.2963, 0.406, 0.2963, 0.406, 0.2963, 0.406, 0.2963, 0.406, 0.2963, 0.406, 0.2963, 0.406, 0.2963, 0.406, 0.2963, 0.406, 0.2963, 0.406, 0.2963, 0.406, 0.2963, 0.406, 0.2963, 0.406, 0.2963, 0.406, 0.2963, 0.406, 0.2963, 0.406, 0.2963, 0.406, 0.2963, 0.406, 0.2963, 0.406, 0.2963, 0.406, 0.2963, 0.406, 0.2963, 0.406, 0.2963, 0.406, 0.2963, 0.406, 0.2963, 0.406, 0.2963, 0.3396, 0.6083, 0.3396, 0.6083, 0.3396, 0.6083, 0.3396, 0.6083, 0.3396, 0.6083, 0.3396, 0.6083, 0.3396, 0.6083, 0.3396, 0.6083, 0.3396, 0.6083, 0.3396, 0.6083, 0.3396, 0.6083, 0.3396, 0.6083, 0.5659, 0.3701, 0.5659, 0.3701, 0.5659, 0.3701, 0.5659, 0.3701, 0.3396, 0.6083, 0.3396, 0.6083, 0.3396, 0.6083, 0.3396, 0.6083, 0.406, 0.2963, 0.406, 0.2963, 0.406, 0.2963, 0.406, 0.2963, 0.5659, 0.3701, 0.5659, 0.3701, 0.5659, 0.3701, 0.5659, 0.3701, 0.406, 0.2963, 0.406, 0.2963, 0.406, 0.2963, 0.406, 0.2963, 0.3396, 0.6083, 0.3396, 0.6083, 0.3396, 0.6083, 0.3396, 0.6083, 0.406, 0.2963, 0.406, 0.2963, 0.406, 0.2963, 0.406, 0.2963, 0.315, 0.1407, 0.315, 0.1407, 0.315, 0.1407, 0.315, 0.1407, 0.406, 0.2963, 0.406, 0.2963, 0.406, 0.2963, 0.406, 0.2963, 0.3396, 0.6083, 0.3396, 0.6083, 0.3396, 0.6083, 0.406, 0.2963, 0.406, 0.2963, 0.406, 0.2963, 0.406, 0.2963, 0.406, 0.2963, 0.406, 0.2963, 0.406, 0.2963, 0.406, 0.2963, 0.406, 0.2963, 0.406, 0.2963, 0.406, 0.2963, 0.406, 0.2963, 0.406, 0.2963, 0.406, 0.2963, 0.406, 0.2963, 0.406, 0.2963, 0.406, 0.2963, 0.406, 0.2963, 0.406, 0.2963, 0.406, 0.2963, 0.406, 0.2963, 0.406, 0.2963, 0.406, 0.2963, 0.406, 0.2963, 0.406, 0.2963, 0.406, 0.2963, 0.406, 0.2963, 0.406, 0.2963, 0.406, 0.2963, 0.406, 0.2963, 0.406, 0.2963, 0.406, 0.2963, 0.3396, 0.6083, 0.3396, 0.6083, 0.3396, 0.6083, 0.3396, 0.6083, 0.406, 0.2963, 0.406, 0.2963, 0.406, 0.2963, 0.406, 0.2963, 0.406, 0.2963, 0.406, 0.2963, 0.406, 0.2963, 0.406, 0.2963, 0.406, 0.2963, 0.406, 0.2963, 0.406, 0.2963, 0.406, 0.2963, 0.5659, 0.3701, 0.5659, 0.3701, 0.5659, 0.3701, 0.406, 0.2963, 0.406, 0.2963, 0.406, 0.2963, 0.406, 0.2963, 0.5659, 0.3701, 0.5659, 0.3701, 0.5659, 0.3701, 0.5659, 0.3701, 0.406, 0.2963, 0.406, 0.2963, 0.406, 0.2963, 0.406, 0.2963, 0.406, 0.2963, 0.406, 0.2963, 0.406, 0.2963, 0.406, 0.2963, 0.406, 0.2963, 0.406, 0.2963, 0.406, 0.2963, 0.406, 0.2963, 0.406, 0.2963, 0.406, 0.2963, 0.406, 0.2963, 0.406, 0.2963, 0.406, 0.2963, 0.406, 0.2963, 0.406, 0.2963, 0.406, 0.2963, 0.406, 0.2963, 0.406, 0.2963, 0.406, 0.2963, 0.406, 0.2963, 0.406, 0.2963, 0.406, 0.2963, 0.406, 0.2963, 0.406, 0.2963, 0.315, 0.1407, 0.315, 0.1407, 0.315, 0.1407, 0.315, 0.1407, 0.406, 0.2963, 0.406, 0.2963, 0.406, 0.2963, 0.406, 0.2963, 0.406, 0.2963, 0.406, 0.2963, 0.406, 0.2963, 0.406, 0.2963, 0.406, 0.2963, 0.406, 0.2963, 0.406, 0.2963, 0.406, 0.2963, 0.406, 0.2963, 0.406, 0.2963, 0.406, 0.2963, 0.406, 0.2963, 0.406, 0.2963, 0.406, 0.2963, 0.406, 0.2963, 0.406, 0.2963, 0.3396, 0.6083, 0.3396, 0.6083, 0.3396, 0.6083, 0.3396, 0.6083, 0.406, 0.2963, 0.406, 0.2963, 0.406, 0.2963, 0.406, 0.2963, 0.3396, 0.6083, 0.3396, 0.6083, 0.3396, 0.6083, 0.3396, 0.6083, 0.3396, 0.6083, 0.3396, 0.6083, 0.3396, 0.6083, 0.3396, 0.6083, 0.3396, 0.6083, 0.3396, 0.6083, 0.3396, 0.6083, 0.3396, 0.6083, 0.3396, 0.6083, 0.3396, 0.6083, 0.3396, 0.6083, 0.3396, 0.6083, 0.3396, 0.6083, 0.3396, 0.6083, 0.3396, 0.6083, 0.3396, 0.6083, 0.406, 0.2963, 0.406, 0.2963, 0.406, 0.2963, 0.406, 0.2963, 0.3396, 0.6083, 0.3396, 0.6083, 0.3396, 0.6083, 0.3396, 0.6083, 0.406, 0.2963, 0.406, 0.2963, 0.406, 0.2963, 0.406, 0.2963, 0.3396, 0.6083, 0.3396, 0.6083, 0.3396, 0.6083, 0.3396, 0.6083, 0.3396, 0.6083, 0.3396, 0.6083, 0.3396, 0.6083, 0.3396, 0.6083, 0.3396, 0.6083, 0.3396, 0.6083, 0.3396, 0.6083, 0.3396, 0.6083, 0.3396, 0.6083, 0.3396, 0.6083, 0.3396, 0.6083, 0.3396, 0.6083, 0.5659, 0.3701, 0.5659, 0.3701, 0.5659, 0.3701, 0.5659, 0.3701, 0.406, 0.2963, 0.406, 0.2963, 0.406, 0.2963, 0.406, 0.2963, 0.5659, 0.3701, 0.5659, 0.3701, 0.5659, 0.3701, 0.5659, 0.3701, 0.5659, 0.3701, 0.5659, 0.3701, 0.5659, 0.3701, 0.5659, 0.3701, 0.5659, 0.3701, 0.5659, 0.3701, 0.5659, 0.3701, 0.5659, 0.3701, 0.5659, 0.3701, 0.5659, 0.3701, 0.5659, 0.3701, 0.5659, 0.3701, 0.5659, 0.3701, 0.5659, 0.3701, 0.5659, 0.3701, 0.5659, 0.3701, 0.5659, 0.3701, 0.5659, 0.3701, 0.5659, 0.3701, 0.3396, 0.6083, 0.3396, 0.6083, 0.3396, 0.6083, 0.3396, 0.6083, 0.5659, 0.3701, 0.5659, 0.3701, 0.5659, 0.3701, 0.5659, 0.3701, 0.5659, 0.3701, 0.5659, 0.3701, 0.5659, 0.3701, 0.5659, 0.3701, 0.3396, 0.6083, 0.3396, 0.6083, 0.3396, 0.6083, 0.3396, 0.6083, 0.0, 0.0, 0.0, 0.0, 0.0, 0.0, 0.0, 0.0, 0.5659, 0.3701, 0.5659, 0.3701, 0.5659, 0.3701, 0.5659, 0.3701, 0.5659, 0.3701, 0.5659, 0.3701, 0.5659, 0.3701, 0.5659, 0.3701, 0.5659, 0.3701, 0.5659, 0.3701, 0.5659, 0.3701, 0.5659, 0.3701, 0.0, 0.0, 0.0, 0.0, 0.0, 0.0, 0.0, 0.0, 0.3396, 0.6083, 0.3396, 0.6083, 0.3396, 0.6083, 0.3396, 0.6083, 0.3396, 0.6083, 0.3396, 0.6083, 0.3396, 0.6083, 0.3396, 0.6083, 0.3396, 0.6083, 0.3396, 0.6083, 0.3396, 0.6083, 0.3396, 0.6083, 0.3396, 0.6083, 0.3396, 0.6083, 0.3396, 0.6083, 0.3396, 0.6083, 0.3396, 0.6083, 0.3396, 0.6083, 0.3396, 0.6083, 0.3396, 0.6083, 0.3396, 0.6083, 0.3396, 0.6083, 0.3396, 0.6083, 0.3396, 0.6083, 0.3396, 0.6083, 0.3396, 0.6083, 0.3396, 0.6083, 0.3396, 0.6083, 0.3396, 0.6083, 0.3396, 0.6083, 0.3396, 0.6083, 0.3396, 0.6083, 0.3396, 0.6083, 0.3396, 0.6083, 0.3396, 0.6083, 0.3396, 0.6083, 0.3396, 0.6083, 0.3396, 0.6083, 0.3396, 0.6083, 0.3396, 0.6083, 0.3396, 0.6083, 0.3396, 0.6083, 0.3396, 0.6083, 0.3396, 0.6083, 0.3396, 0.6083, 0.3396, 0.6083, 0.3396, 0.6083, 0.3396, 0.6083, 0.3396, 0.6083, 0.3396, 0.6083, 0.3396, 0.6083, 0.3396, 0.6083, 0.3396, 0.6083, 0.3396, 0.6083, 0.3396, 0.6083, 0.3396, 0.6083, 0.3396, 0.6083, 0.3396, 0.6083, 0.3396, 0.6083, 0.3396, 0.6083, 0.3396, 0.6083, 0.3396, 0.6083, 0.3396, 0.6083, 0.3396, 0.6083, 0.3396, 0.6083, 0.3396, 0.6083, 0.3396, 0.6083, 0.3396, 0.6083, 0.3396, 0.6083, 0.3396, 0.6083, 0.3396, 0.6083, 0.3396, 0.6083, 0.3396, 0.6083, 0.3396, 0.6083, 0.3396, 0.6083, 0.3396, 0.6083, 0.3396, 0.6083, 0.3396, 0.6083, 0.3396, 0.6083, 0.3396, 0.6083, 0.3396, 0.6083, 0.3396, 0.6083, 0.3396, 0.6083, 0.315, 0.1407, 0.315, 0.1407, 0.315, 0.1407, 0.315, 0.1407, 0.315, 0.1407, 0.315, 0.1407, 0.315, 0.1407, 0.315, 0.1407, 0.315, 0.1407, 0.315, 0.1407, 0.315, 0.1407, 0.315, 0.1407, 0.315, 0.1407, 0.315, 0.1407, 0.315, 0.1407, 0.315, 0.1407, 0.315, 0.1407, 0.315, 0.1407, 0.315, 0.1407, 0.315, 0.1407, 0.315, 0.1407, 0.315, 0.1407, 0.315, 0.1407, 0.315, 0.1407, 0.315, 0.1407, 0.315, 0.1407, 0.315, 0.1407, 0.315, 0.1407, 0.315, 0.1407, 0.315, 0.1407, 0.315, 0.1407, 0.315, 0.1407, 0.315, 0.1407, 0.315, 0.1407, 0.315, 0.1407, 0.315, 0.1407, 0.315, 0.1407, 0.315, 0.1407, 0.315, 0.1407, 0.315, 0.1407, 0.315, 0.1407, 0.315, 0.1407, 0.315, 0.1407, 0.315, 0.1407, 0.315, 0.1407, 0.315, 0.1407, 0.315, 0.1407, 0.315, 0.1407, 0.315, 0.1407, 0.315, 0.1407, 0.315, 0.1407, 0.315, 0.1407, 0.406, 0.2963, 0.406, 0.2963, 0.406, 0.2963, 0.406, 0.2963, 0.406, 0.2963, 0.406, 0.2963, 0.406, 0.2963, 0.406, 0.2963, 0.406, 0.2963, 0.406, 0.2963, 0.406, 0.2963, 0.406, 0.2963, 0.406, 0.2963, 0.406, 0.2963, 0.406, 0.2963, 0.406, 0.2963, 0.406, 0.2963, 0.406, 0.2963, 0.406, 0.2963, 0.406, 0.2963, 0.406, 0.2963, 0.406, 0.2963, 0.406, 0.2963, 0.406, 0.2963, 0.406, 0.2963, 0.406, 0.2963, 0.406, 0.2963, 0.406, 0.2963, 0.06886, 0.3553, 0.06886, 0.3553, 0.06886, 0.3553, 0.06886, 0.3553, 0.406, 0.2963, 0.406, 0.2963, 0.406, 0.2963, 0.406, 0.2963, 0.06886, 0.3553, 0.06886, 0.3553, 0.06886, 0.3553, 0.06886, 0.3553, 0.3396, 0.6083, 0.3396, 0.6083, 0.3396, 0.6083, 0.3396, 0.6083, 0.3396, 0.6083, 0.3396, 0.6083, 0.3396, 0.6083, 0.3396, 0.6083, 0.406, 0.2963, 0.406, 0.2963, 0.406, 0.2963, 0.406, 0.2963, 0.3396, 0.6083, 0.3396, 0.6083, 0.3396, 0.6083, 0.3396, 0.6083, 0.406, 0.2963, 0.406, 0.2963, 0.406, 0.2963, 0.406, 0.2963, 0.3396, 0.6083, 0.3396, 0.6083, 0.3396, 0.6083, 0.3396, 0.6083, 0.3396, 0.6083, 0.3396, 0.6083, 0.3396, 0.6083, 0.3396, 0.6083, 0.406, 0.2963, 0.406, 0.2963, 0.406, 0.2963, 0.406, 0.2963, 0.06886, 0.3553, 0.06886, 0.3553, 0.06886, 0.3553, 0.06886, 0.3553, 0.06886, 0.3553, 0.06886, 0.3553, 0.06886, 0.3553, 0.06886, 0.3553, 0.06886, 0.3553, 0.06886, 0.3553, 0.06886, 0.3553, 0.06886, 0.3553, 0.406, 0.2963, 0.406, 0.2963, 0.406, 0.2963, 0.406, 0.2963, 0.406, 0.2963, 0.406, 0.2963, 0.406, 0.2963, 0.406, 0.2963, 0.406, 0.2963, 0.406, 0.2963, 0.406, 0.2963, 0.406, 0.2963, 0.406, 0.2963, 0.406, 0.2963, 0.406, 0.2963, 0.406, 0.2963, 0.406, 0.2963, 0.406, 0.2963, 0.406, 0.2963, 0.406, 0.2963, 0.06886, 0.3553, 0.06886, 0.3553, 0.06886, 0.3553, 0.06886, 0.3553, 0.06886, 0.3553, 0.06886, 0.3553, 0.06886, 0.3553, 0.06886, 0.3553, 0.06886, 0.3553, 0.06886, 0.3553, 0.06886, 0.3553, 0.06886, 0.3553, 0.3396, 0.6083, 0.3396, 0.6083, 0.3396, 0.6083, 0.3396, 0.6083, 0.3396, 0.6083, 0.3396, 0.6083, 0.3396, 0.6083, 0.3396, 0.6083, 0.406, 0.2963, 0.406, 0.2963, 0.406, 0.2963, 0.406, 0.2963, 0.406, 0.2963, 0.406, 0.2963, 0.406, 0.2963, 0.406, 0.2963, 0.406, 0.2963, 0.406, 0.2963, 0.406, 0.2963, 0.406, 0.2963, 0.3396, 0.6083, 0.3396, 0.6083, 0.3396, 0.6083, 0.3396, 0.6083, 0.406, 0.2963, 0.406, 0.2963, 0.406, 0.2963, 0.406, 0.2963, 0.406, 0.2963, 0.406, 0.2963, 0.406, 0.2963, 0.406, 0.2963, 0.406, 0.2963, 0.406, 0.2963, 0.406, 0.2963, 0.406, 0.2963, 0.406, 0.2963, 0.406, 0.2963, 0.406, 0.2963, 0.406, 0.2963, 0.406, 0.2963, 0.406, 0.2963, 0.406, 0.2963, 0.406, 0.2963, 0.406, 0.2963, 0.406, 0.2963, 0.406, 0.2963, 0.406, 0.2963, 0.406, 0.2963, 0.406, 0.2963, 0.406, 0.2963, 0.406, 0.2963, 0.406, 0.2963, 0.406, 0.2963, 0.406, 0.2963, 0.406, 0.2963, 0.406, 0.2963, 0.406, 0.2963, 0.406, 0.2963, 0.406, 0.2963, 0.406, 0.2963, 0.406, 0.2963, 0.406, 0.2963, 0.406, 0.2963, 0.406, 0.2963, 0.406, 0.2963, 0.406, 0.2963, 0.406, 0.2963, 0.406, 0.2963, 0.406, 0.2963, 0.406, 0.2963, 0.406, 0.2963, 0.406, 0.2963, 0.406, 0.2963, 0.406, 0.2963, 0.406, 0.2963, 0.406, 0.2963, 0.406, 0.2963, 0.406, 0.2963, 0.406, 0.2963, 0.406, 0.2963, 0.406, 0.2963, 0.406, 0.2963, 0.406, 0.2963, 0.406, 0.2963, 0.406, 0.2963, 0.406, 0.2963, 0.406, 0.2963, 0.406, 0.2963, 0.406, 0.2963, 0.406, 0.2963, 0.406, 0.2963, 0.3396, 0.6083, 0.3396, 0.6083, 0.3396, 0.6083, 0.3396, 0.6083, 0.3396, 0.6083, 0.3396, 0.6083, 0.3396, 0.6083, 0.3396, 0.6083, 0.3396, 0.6083, 0.3396, 0.6083, 0.3396, 0.6083, 0.3396, 0.6083, 0.5659, 0.3701, 0.5659, 0.3701, 0.5659, 0.3701, 0.5659, 0.3701, 0.3396, 0.6083, 0.3396, 0.6083, 0.3396, 0.6083, 0.3396, 0.6083, 0.406, 0.2963, 0.406, 0.2963, 0.406, 0.2963, 0.406, 0.2963, 0.5659, 0.3701, 0.5659, 0.3701, 0.5659, 0.3701, 0.5659, 0.3701, 0.406, 0.2963, 0.406, 0.2963, 0.406, 0.2963, 0.406, 0.2963, 0.3396, 0.6083, 0.3396, 0.6083, 0.3396, 0.6083, 0.3396, 0.6083, 0.406, 0.2963, 0.406, 0.2963, 0.406, 0.2963, 0.406, 0.2963, 0.315, 0.1407, 0.315, 0.1407, 0.315, 0.1407, 0.315, 0.1407, 0.406, 0.2963, 0.406, 0.2963, 0.406, 0.2963, 0.406, 0.2963, 0.3396, 0.6083, 0.3396, 0.6083, 0.3396, 0.6083, 0.406, 0.2963, 0.406, 0.2963, 0.406, 0.2963, 0.406, 0.2963, 0.406, 0.2963, 0.406, 0.2963, 0.406, 0.2963, 0.406, 0.2963, 0.406, 0.2963, 0.406, 0.2963, 0.406, 0.2963, 0.406, 0.2963, 0.406, 0.2963, 0.406, 0.2963, 0.406, 0.2963, 0.406, 0.2963, 0.406, 0.2963, 0.406, 0.2963, 0.406, 0.2963, 0.406, 0.2963, 0.406, 0.2963, 0.406, 0.2963, 0.406, 0.2963, 0.406, 0.2963, 0.406, 0.2963, 0.406, 0.2963, 0.406, 0.2963, 0.406, 0.2963, 0.406, 0.2963, 0.406, 0.2963, 0.406, 0.2963, 0.406, 0.2963, 0.3396, 0.6083, 0.3396, 0.6083, 0.3396, 0.6083, 0.3396, 0.6083, 0.406, 0.2963, 0.406, 0.2963, 0.406, 0.2963, 0.406, 0.2963, 0.406, 0.2963, 0.406, 0.2963, 0.406, 0.2963, 0.406, 0.2963, 0.406, 0.2963, 0.406, 0.2963, 0.406, 0.2963, 0.406, 0.2963, 0.5659, 0.3701, 0.5659, 0.3701, 0.5659, 0.3701, 0.406, 0.2963, 0.406, 0.2963, 0.406, 0.2963, 0.406, 0.2963, 0.5659, 0.3701, 0.5659, 0.3701, 0.5659, 0.3701, 0.5659, 0.3701, 0.406, 0.2963, 0.406, 0.2963, 0.406, 0.2963, 0.406, 0.2963, 0.406, 0.2963, 0.406, 0.2963, 0.406, 0.2963, 0.406, 0.2963, 0.406, 0.2963, 0.406, 0.2963, 0.406, 0.2963, 0.406, 0.2963, 0.406, 0.2963, 0.406, 0.2963, 0.406, 0.2963, 0.406, 0.2963, 0.406, 0.2963, 0.406, 0.2963, 0.406, 0.2963, 0.406, 0.2963, 0.406, 0.2963, 0.406, 0.2963, 0.406, 0.2963, 0.406, 0.2963, 0.406, 0.2963, 0.406, 0.2963, 0.406, 0.2963, 0.406, 0.2963, 0.315, 0.1407, 0.315, 0.1407, 0.315, 0.1407, 0.315, 0.1407, 0.406, 0.2963, 0.406, 0.2963, 0.406, 0.2963, 0.406, 0.2963, 0.406, 0.2963, 0.406, 0.2963, 0.406, 0.2963, 0.406, 0.2963, 0.406, 0.2963, 0.406, 0.2963, 0.406, 0.2963, 0.406, 0.2963, 0.406, 0.2963, 0.406, 0.2963, 0.406, 0.2963, 0.406, 0.2963, 0.406, 0.2963, 0.406, 0.2963, 0.406, 0.2963, 0.406, 0.2963, 0.3396, 0.6083, 0.3396, 0.6083, 0.3396, 0.6083, 0.3396, 0.6083, 0.406, 0.2963, 0.406, 0.2963, 0.406, 0.2963, 0.406, 0.2963, 0.3396, 0.6083, 0.3396, 0.6083, 0.3396, 0.6083, 0.3396, 0.6083, 0.3396, 0.6083, 0.3396, 0.6083, 0.3396, 0.6083, 0.3396, 0.6083, 0.3396, 0.6083, 0.3396, 0.6083, 0.3396, 0.6083, 0.3396, 0.6083, 0.3396, 0.6083, 0.3396, 0.6083, 0.3396, 0.6083, 0.3396, 0.6083, 0.3396, 0.6083, 0.3396, 0.6083, 0.3396, 0.6083, 0.3396, 0.6083, 0.406, 0.2963, 0.406, 0.2963, 0.406, 0.2963, 0.406, 0.2963, 0.3396, 0.6083, 0.3396, 0.6083, 0.3396, 0.6083, 0.3396, 0.6083, 0.406, 0.2963, 0.406, 0.2963, 0.406, 0.2963, 0.406, 0.2963, 0.3396, 0.6083, 0.3396, 0.6083, 0.3396, 0.6083, 0.3396, 0.6083, 0.3396, 0.6083, 0.3396, 0.6083, 0.3396, 0.6083, 0.3396, 0.6083, 0.3396, 0.6083, 0.3396, 0.6083, 0.3396, 0.6083, 0.3396, 0.6083, 0.3396, 0.6083, 0.3396, 0.6083, 0.3396, 0.6083, 0.3396, 0.6083, 0.5659, 0.3701, 0.5659, 0.3701, 0.5659, 0.3701, 0.5659, 0.3701, 0.406, 0.2963, 0.406, 0.2963, 0.406, 0.2963, 0.406, 0.2963, 0.5659, 0.3701, 0.5659, 0.3701, 0.5659, 0.3701, 0.5659, 0.3701, 0.5659, 0.3701, 0.5659, 0.3701, 0.5659, 0.3701, 0.5659, 0.3701, 0.5659, 0.3701, 0.5659, 0.3701, 0.5659, 0.3701, 0.5659, 0.3701, 0.5659, 0.3701, 0.5659, 0.3701, 0.5659, 0.3701, 0.5659, 0.3701, 0.5659, 0.3701, 0.5659, 0.3701, 0.5659, 0.3701, 0.5659, 0.3701, 0.5659, 0.3701, 0.5659, 0.3701, 0.5659, 0.3701, 0.3396, 0.6083, 0.3396, 0.6083, 0.3396, 0.6083, 0.3396, 0.6083, 0.5659, 0.3701, 0.5659, 0.3701, 0.5659, 0.3701, 0.5659, 0.3701, 0.5659, 0.3701, 0.5659, 0.3701, 0.5659, 0.3701, 0.5659, 0.3701, 0.3396, 0.6083, 0.3396, 0.6083, 0.3396, 0.6083, 0.3396, 0.6083, 0.5659, 0.3701, 0.5659, 0.3701, 0.5659, 0.3701, 0.5659, 0.3701, 0.5659, 0.3701, 0.5659, 0.3701, 0.5659, 0.3701, 0.5659, 0.3701, 0.5659, 0.3701, 0.5659, 0.3701, 0.5659, 0.3701, 0.5659, 0.3701, 0.3396, 0.6083, 0.3396, 0.6083, 0.3396, 0.6083, 0.3396, 0.6083, 0.3396, 0.6083, 0.3396, 0.6083, 0.3396, 0.6083, 0.3396, 0.6083, 0.3396, 0.6083, 0.3396, 0.6083, 0.3396, 0.6083, 0.3396, 0.6083, 0.3396, 0.6083, 0.3396, 0.6083, 0.3396, 0.6083, 0.3396, 0.6083, 0.3396, 0.6083, 0.3396, 0.6083, 0.3396, 0.6083, 0.3396, 0.6083, 0.3396, 0.6083, 0.3396, 0.6083, 0.3396, 0.6083, 0.3396, 0.6083, 0.3396, 0.6083, 0.3396, 0.6083, 0.3396, 0.6083, 0.3396, 0.6083, 0.3396, 0.6083, 0.3396, 0.6083, 0.3396, 0.6083, 0.3396, 0.6083, 0.3396, 0.6083, 0.3396, 0.6083, 0.3396, 0.6083, 0.3396, 0.6083, 0.3396, 0.6083, 0.3396, 0.6083, 0.3396, 0.6083, 0.3396, 0.6083, 0.3396, 0.6083, 0.3396, 0.6083, 0.3396, 0.6083, 0.3396, 0.6083, 0.3396, 0.6083, 0.3396, 0.6083, 0.3396, 0.6083, 0.3396, 0.6083, 0.3396, 0.6083, 0.3396, 0.6083, 0.3396, 0.6083, 0.3396, 0.6083, 0.3396, 0.6083, 0.3396, 0.6083, 0.3396, 0.6083, 0.3396, 0.6083, 0.3396, 0.6083, 0.3396, 0.6083, 0.3396, 0.6083, 0.3396, 0.6083, 0.3396, 0.6083, 0.3396, 0.6083, 0.3396, 0.6083, 0.3396, 0.6083, 0.3396, 0.6083, 0.3396, 0.6083, 0.3396, 0.6083, 0.3396, 0.6083, 0.3396, 0.6083, 0.3396, 0.6083, 0.3396, 0.6083, 0.3396, 0.6083, 0.3396, 0.6083, 0.3396, 0.6083, 0.3396, 0.6083, 0.3396, 0.6083, 0.3396, 0.6083, 0.3396, 0.6083, 0.3396, 0.6083, 0.3396, 0.6083, 0.3396, 0.6083, 0.3396, 0.6083, 0.3396, 0.6083, 0.315, 0.1407, 0.315, 0.1407, 0.315, 0.1407, 0.315, 0.1407, 0.315, 0.1407, 0.315, 0.1407, 0.315, 0.1407, 0.315, 0.1407, 0.315, 0.1407, 0.315, 0.1407, 0.315, 0.1407, 0.315, 0.1407, 0.315, 0.1407, 0.315, 0.1407, 0.315, 0.1407, 0.315, 0.1407, 0.315, 0.1407, 0.315, 0.1407, 0.315, 0.1407, 0.315, 0.1407, 0.315, 0.1407, 0.315, 0.1407, 0.315, 0.1407, 0.315, 0.1407, 0.315, 0.1407, 0.315, 0.1407, 0.315, 0.1407, 0.315, 0.1407, 0.315, 0.1407, 0.315, 0.1407, 0.315, 0.1407, 0.315, 0.1407, 0.315, 0.1407, 0.315, 0.1407, 0.315, 0.1407, 0.315, 0.1407, 0.315, 0.1407, 0.315, 0.1407, 0.315, 0.1407, 0.315, 0.1407, 0.315, 0.1407, 0.315, 0.1407, 0.315, 0.1407, 0.315, 0.1407, 0.315, 0.1407, 0.315, 0.1407, 0.315, 0.1407, 0.315, 0.1407, 0.315, 0.1407, 0.315, 0.1407, 0.315, 0.1407, 0.315, 0.1407])
me_cube_002.materials.append(mat_basicdungeon)
me_cube_002.update()
me_cube_003 = bpy.data.meshes.new('Cube.003')
me_cube_003.from_pydata([(0.004448, 0.1373, 3.686), (-1.926, 0.0, 3.686), (-1.926, 0.1373, 0.9215), (-1.926, 0.0, 1.787), (-1.926, 0.1373, 1.787), (-1.378, 0.1373, 4.607), (-1.926, 0.0, 0.4607), (-1.926, 0.1373, 3.686), (-1.926, 0.0, 0.9215), (-1.926, 0.1373, 2.764), (-1.378, 0.0, 4.607), (-1.926, 0.0, 0.0), (-1.926, 0.0, 2.764), (0.004448, 0.1373, 2.764), (0.004448, 0.0, 4.607), (0.004448, 0.0, 2.764), (0.004448, 0.0, 3.686), (0.004448, 0.0, 1.787), (0.004448, 0.0, 0.4607), (0.004448, 0.0, 0.9215), (0.004448, 0.0, 0.0), (-1.926, 0.1373, 0.0), (-1.926, 0.1373, 0.4607), (0.004448, 0.1373, 1.787), (0.004448, 0.1373, 0.0), (0.004448, 0.1373, 4.607), (0.004448, 0.1373, 0.4607), (0.004448, 0.1373, 0.9215), (-1.282, 0.1373, 0.9215), (-0.639, 0.1373, 0.9215), (-1.282, 0.1373, 0.4607), (-0.639, 0.1373, 0.4607), (-0.9174, 0.1373, 4.607), (-0.4565, 0.1373, 4.607), (-0.639, 0.1373, 0.0), (-1.282, 0.1373, 0.0), (0.004448, 0.1647, 1.648), (-1.282, 0.1647, 1.06), (-1.926, 0.1647, 1.06), (-1.926, 0.1647, 1.648), (-0.639, 0.0, 0.0), (-1.282, 0.0, 0.0), (-0.9174, 0.0, 4.607), (-0.4565, 0.0, 4.607), (0.004448, 0.1647, 1.06), (-0.639, 0.1647, 1.06), (-0.5399, 0.0, 1.843), (-1.183, 0.0, 1.843), (-0.5399, 0.0, 3.686), (-1.489, 0.0, 3.686), (-0.5399, 0.0, 2.764), (-1.489, 0.0, 2.764), (-0.5399, 0.08115, 1.843), (-0.4837, 0.1373, 1.787), (-0.5234, 0.1209, 1.826), (-1.222, 0.1373, 1.787), (-1.183, 0.08115, 1.843), (-1.195, 0.1209, 1.826), (-0.4837, 0.1373, 3.742), (-0.5399, 0.08115, 3.686), (-0.5234, 0.1209, 3.702), (-1.489, 0.08115, 3.686), (-1.547, 0.1373, 3.742), (-1.506, 0.1209, 3.702), (-0.4837, 0.1373, 2.764), (-0.5399, 0.08115, 2.764), (-0.5234, 0.1209, 2.764), (-1.489, 0.08115, 2.764), (-1.547, 0.1373, 2.764), (-1.506, 0.1209, 2.764), (-0.4837, 0.1647, 1.648), (-1.222, 0.1647, 1.648), (0.004448, -0.1373, 3.686), (-1.926, -0.1373, 0.9215), (-1.926, -0.1373, 1.787), (-1.378, -0.1373, 4.607), (-1.926, -0.1373, 3.686), (-1.926, -0.1373, 2.764), (0.004448, -0.1373, 2.764), (-1.926, -0.1373, 0.0), (-1.926, -0.1373, 0.4607), (0.004448, -0.1373, 1.787), (0.004448, -0.1373, 0.0), (0.004448, -0.1373, 4.607), (0.004448, -0.1373, 0.4607), (0.004448, -0.1373, 0.9215), (-1.282, -0.1373, 0.9215), (-0.639, -0.1373, 0.9215), (-1.282, -0.1373, 0.4607), (-0.639, -0.1373, 0.4607), (-0.9174, -0.1373, 4.607), (-0.4565, -0.1373, 4.607), (-0.639, -0.1373, 0.0), (-1.282, -0.1373, 0.0), (0.004448, -0.1647, 1.648), (-1.282, -0.1647, 1.06), (-1.926, -0.1647, 1.06), (-1.926, -0.1647, 1.648), (0.004448, -0.1647, 1.06), (-0.639, -0.1647, 1.06), (-0.5399, -0.08115, 1.843), (-0.4837, -0.1373, 1.787), (-0.5234, -0.1209, 1.826), (-1.222, -0.1373, 1.787), (-1.183, -0.08115, 1.843), (-1.195, -0.1209, 1.826), (-0.4837, -0.1373, 3.742), (-0.5399, -0.08115, 3.686), (-0.5234, -0.1209, 3.702), (-1.489, -0.08115, 3.686), (-1.547, -0.1373, 3.742), (-1.506, -0.1209, 3.702), (-0.4837, -0.1373, 2.764), (-0.5399, -0.08115, 2.764), (-0.5234, -0.1209, 2.764), (-1.489, -0.08115, 2.764), (-1.547, -0.1373, 2.764), (-1.506, -0.1209, 2.764), (-0.4837, -0.1647, 1.648), (-1.222, -0.1647, 1.648)], [], [(52, 56, 47, 46), (31, 29, 27, 26), (23, 27, 44, 36), (32, 33, 58, 62), (59, 65, 50, 48), (31, 34, 35, 30), (30, 35, 21, 22), (26, 24, 34, 31), (40, 41, 35, 34), (20, 40, 34, 24), (42, 43, 33, 32), (10, 42, 32, 5), (3, 12, 9, 4), (12, 1, 7, 9), (41, 11, 21, 35), (11, 6, 22, 21), (18, 20, 24, 26), (43, 14, 25, 33), (14, 16, 0, 25), (1, 10, 5, 7), (6, 8, 2, 22), (16, 15, 13, 0), (15, 17, 23, 13), (8, 3, 4, 2), (19, 18, 26, 27), (17, 19, 27, 23), (37, 71, 70, 45), (9, 7, 62, 68), (67, 61, 49, 51), (5, 32, 62, 7), (56, 67, 51, 47), (33, 25, 0, 58), (22, 2, 28, 30), (30, 28, 29, 31), (9, 68, 55, 4), (65, 52, 46, 50), (64, 58, 0, 13), (4, 55, 71, 39), (29, 28, 37, 45), (61, 59, 48, 49), (53, 55, 57, 54), (54, 57, 56, 52), (59, 61, 63, 60), (60, 63, 62, 58), (61, 67, 69, 63), (63, 69, 68, 62), (58, 64, 66, 60), (60, 66, 65, 59), (67, 56, 57, 69), (69, 57, 55, 68), (64, 53, 54, 66), (66, 54, 52, 65), (64, 13, 23, 53), (38, 39, 71, 37), (45, 70, 36, 44), (53, 23, 36, 70), (28, 2, 38, 37), (27, 29, 45, 44), (2, 4, 39, 38), (55, 53, 70, 71), (100, 46, 47, 104), (89, 84, 85, 87), (81, 94, 98, 85), (90, 110, 106, 91), (107, 48, 50, 113), (89, 88, 93, 92), (88, 80, 79, 93), (84, 89, 92, 82), (40, 92, 93, 41), (20, 82, 92, 40), (42, 90, 91, 43), (10, 75, 90, 42), (3, 74, 77, 12), (12, 77, 76, 1), (41, 93, 79, 11), (11, 79, 80, 6), (18, 84, 82, 20), (43, 91, 83, 14), (14, 83, 72, 16), (1, 76, 75, 10), (6, 80, 73, 8), (16, 72, 78, 15), (15, 78, 81, 17), (8, 73, 74, 3), (19, 85, 84, 18), (17, 81, 85, 19), (95, 99, 118, 119), (77, 116, 110, 76), (115, 51, 49, 109), (75, 76, 110, 90), (104, 47, 51, 115), (91, 106, 72, 83), (80, 88, 86, 73), (88, 89, 87, 86), (77, 74, 103, 116), (113, 50, 46, 100), (112, 78, 72, 106), (74, 97, 119, 103), (87, 99, 95, 86), (109, 49, 48, 107), (101, 102, 105, 103), (102, 100, 104, 105), (107, 108, 111, 109), (108, 106, 110, 111), (109, 111, 117, 115), (111, 110, 116, 117), (106, 108, 114, 112), (108, 107, 113, 114), (115, 117, 105, 104), (117, 116, 103, 105), (112, 114, 102, 101), (114, 113, 100, 102), (112, 101, 81, 78), (96, 95, 119, 97), (99, 98, 94, 118), (101, 118, 94, 81), (86, 95, 96, 73), (85, 98, 99, 87), (73, 96, 97, 74), (103, 119, 118, 101)])
_uv = me_cube_003.uv_layers.new(name='UVMap')
_uv.uv.foreach_set('vector', [0.4238, 0.3657, 0.4238, 0.3657, 0.4238, 0.3657, 0.4238, 0.3657, 0.04241, 0.3607, 0.04241, 0.3607, 0.04241, 0.3607, 0.04241, 0.3607, 0.04241, 0.3607, 0.04241, 0.3607, 0.04241, 0.3607, 0.04241, 0.3607, 0.04241, 0.3607, 0.04241, 0.3607, 0.04241, 0.3607, 0.04241, 0.3607, 0.4238, 0.3657, 0.4238, 0.3657, 0.4238, 0.3657, 0.4238, 0.3657, 0.04241, 0.3607, 0.04241, 0.3607, 0.04241, 0.3607, 0.04241, 0.3607, 0.04241, 0.3607, 0.04241, 0.3607, 0.04241, 0.3607, 0.04241, 0.3607, 0.04241, 0.3607, 0.04241, 0.3607, 0.04241, 0.3607, 0.04241, 0.3607, 0.04241, 0.3607, 0.04241, 0.3607, 0.04241, 0.3607, 0.04241, 0.3607, 0.04241, 0.3607, 0.04241, 0.3607, 0.04241, 0.3607, 0.04241, 0.3607, 0.04241, 0.3607, 0.04241, 0.3607, 0.04241, 0.3607, 0.04241, 0.3607, 0.04241, 0.3607, 0.04241, 0.3607, 0.04241, 0.3607, 0.04241, 0.3607, 0.04241, 0.3607, 0.04241, 0.3607, 0.04241, 0.3607, 0.04241, 0.3607, 0.04241, 0.3607, 0.04241, 0.3607, 0.04241, 0.3607, 0.04241, 0.3607, 0.04241, 0.3607, 0.04241, 0.3607, 0.04241, 0.3607, 0.04241, 0.3607, 0.04241, 0.3607, 0.04241, 0.3607, 0.04241, 0.3607, 0.04241, 0.3607, 0.04241, 0.3607, 0.04241, 0.3607, 0.04241, 0.3607, 0.04241, 0.3607, 0.04241, 0.3607, 0.04241, 0.3607, 0.04241, 0.3607, 0.04241, 0.3607, 0.04241, 0.3607, 0.04241, 0.3607, 0.04241, 0.3607, 0.04241, 0.3607, 0.04241, 0.3607, 0.04241, 0.3607, 0.04241, 0.3607, 0.04241, 0.3607, 0.04241, 0.3607, 0.04241, 0.3607, 0.04241, 0.3607, 0.04241, 0.3607, 0.04241, 0.3607, 0.04241, 0.3607, 0.04241, 0.3607, 0.04241, 0.3607, 0.04241, 0.3607, 0.04241, 0.3607, 0.04241, 0.3607, 0.04241, 0.3607, 0.04241, 0.3607, 0.04241, 0.3607, 0.04241, 0.3607, 0.04241, 0.3607, 0.04241, 0.3607, 0.04241, 0.3607, 0.04241, 0.3607, 0.04241, 0.3607, 0.04241, 0.3607, 0.04241, 0.3607, 0.04241, 0.3607, 0.04241, 0.3607, 0.04241, 0.3607, 0.04241, 0.3607, 0.04241, 0.3607, 0.04241, 0.3607, 0.04241, 0.3607, 0.04241, 0.3607, 0.04241, 0.3607, 0.04241, 0.3607, 0.4238, 0.3657, 0.4238, 0.3657, 0.4238, 0.3657, 0.4238, 0.3657, 0.04241, 0.3607, 0.04241, 0.3607, 0.04241, 0.3607, 0.04241, 0.3607, 0.4238, 0.3657, 0.4238, 0.3657, 0.4238, 0.3657, 0.4238, 0.3657, 0.04241, 0.3607, 0.04241, 0.3607, 0.04241, 0.3607, 0.04241, 0.3607, 0.04241, 0.3607, 0.04241, 0.3607, 0.04241, 0.3607, 0.04241, 0.3607, 0.04241, 0.3607, 0.04241, 0.3607, 0.04241, 0.3607, 0.04241, 0.3607, 0.04241, 0.3607, 0.04241, 0.3607, 0.04241, 0.3607, 0.04241, 0.3607, 0.4238, 0.3657, 0.4238, 0.3657, 0.4238, 0.3657, 0.4238, 0.3657, 0.04241, 0.3607, 0.04241, 0.3607, 0.04241, 0.3607, 0.04241, 0.3607, 0.1851, 0.3361, 0.1851, 0.3361, 0.1851, 0.3361, 0.1851, 0.3361, 0.1851, 0.3361, 0.1851, 0.3361, 0.1851, 0.3361, 0.1851, 0.3361, 0.4238, 0.3657, 0.4238, 0.3657, 0.4238, 0.3657, 0.4238, 0.3657, 0.04241, 0.3607, 0.04241, 0.3607, 0.04241, 0.3607, 0.04241, 0.3607, 0.4238, 0.3657, 0.4238, 0.3657, 0.4238, 0.3657, 0.4238, 0.3657, 0.4238, 0.3657, 0.4238, 0.3657, 0.4238, 0.3657, 0.4238, 0.3657, 0.04241, 0.3607, 0.04241, 0.3607, 0.04241, 0.3607, 0.04241, 0.3607, 0.4238, 0.3657, 0.4238, 0.3657, 0.4238, 0.3657, 0.4238, 0.3657, 0.04241, 0.3607, 0.04241, 0.3607, 0.04241, 0.3607, 0.04241, 0.3607, 0.04241, 0.3607, 0.04241, 0.3607, 0.04241, 0.3607, 0.04241, 0.3607, 0.4238, 0.3657, 0.4238, 0.3657, 0.4238, 0.3657, 0.4238, 0.3657, 0.4238, 0.3657, 0.4238, 0.3657, 0.4238, 0.3657, 0.4238, 0.3657, 0.04241, 0.3607, 0.04241, 0.3607, 0.04241, 0.3607, 0.04241, 0.3607, 0.04241, 0.3607, 0.04241, 0.3607, 0.04241, 0.3607, 0.04241, 0.3607, 0.4238, 0.3657, 0.4238, 0.3657, 0.4238, 0.3657, 0.4238, 0.3657, 0.04241, 0.3607, 0.04241, 0.3607, 0.04241, 0.3607, 0.04241, 0.3607, 0.04241, 0.3607, 0.04241, 0.3607, 0.04241, 0.3607, 0.04241, 0.3607, 0.04241, 0.3607, 0.04241, 0.3607, 0.04241, 0.3607, 0.04241, 0.3607, 0.1851, 0.3361, 0.1851, 0.3361, 0.1851, 0.3361, 0.1851, 0.3361, 0.1851, 0.3361, 0.1851, 0.3361, 0.1851, 0.3361, 0.1851, 0.3361, 0.1851, 0.3361, 0.1851, 0.3361, 0.1851, 0.3361, 0.1851, 0.3361, 0.04241, 0.3607, 0.04241, 0.3607, 0.04241, 0.3607, 0.04241, 0.3607, 0.1851, 0.3361, 0.1851, 0.3361, 0.1851, 0.3361, 0.1851, 0.3361, 0.4238, 0.3657, 0.4238, 0.3657, 0.4238, 0.3657, 0.4238, 0.3657, 0.04241, 0.3607, 0.04241, 0.3607, 0.04241, 0.3607, 0.04241, 0.3607, 0.04241, 0.3607, 0.04241, 0.3607, 0.04241, 0.3607, 0.04241, 0.3607, 0.04241, 0.3607, 0.04241, 0.3607, 0.04241, 0.3607, 0.04241, 0.3607, 0.4238, 0.3657, 0.4238, 0.3657, 0.4238, 0.3657, 0.4238, 0.3657, 0.04241, 0.3607, 0.04241, 0.3607, 0.04241, 0.3607, 0.04241, 0.3607, 0.04241, 0.3607, 0.04241, 0.3607, 0.04241, 0.3607, 0.04241, 0.3607, 0.04241, 0.3607, 0.04241, 0.3607, 0.04241, 0.3607, 0.04241, 0.3607, 0.04241, 0.3607, 0.04241, 0.3607, 0.04241, 0.3607, 0.04241, 0.3607, 0.04241, 0.3607, 0.04241, 0.3607, 0.04241, 0.3607, 0.04241, 0.3607, 0.04241, 0.3607, 0.04241, 0.3607, 0.04241, 0.3607, 0.04241, 0.3607, 0.04241, 0.3607, 0.04241, 0.3607, 0.04241, 0.3607, 0.04241, 0.3607, 0.04241, 0.3607, 0.04241, 0.3607, 0.04241, 0.3607, 0.04241, 0.3607, 0.04241, 0.3607, 0.04241, 0.3607, 0.04241, 0.3607, 0.04241, 0.3607, 0.04241, 0.3607, 0.04241, 0.3607, 0.04241, 0.3607, 0.04241, 0.3607, 0.04241, 0.3607, 0.04241, 0.3607, 0.04241, 0.3607, 0.04241, 0.3607, 0.04241, 0.3607, 0.04241, 0.3607, 0.04241, 0.3607, 0.04241, 0.3607, 0.04241, 0.3607, 0.04241, 0.3607, 0.04241, 0.3607, 0.04241, 0.3607, 0.04241, 0.3607, 0.04241, 0.3607, 0.04241, 0.3607, 0.04241, 0.3607, 0.04241, 0.3607, 0.04241, 0.3607, 0.04241, 0.3607, 0.04241, 0.3607, 0.04241, 0.3607, 0.04241, 0.3607, 0.04241, 0.3607, 0.04241, 0.3607, 0.04241, 0.3607, 0.04241, 0.3607, 0.04241, 0.3607, 0.04241, 0.3607, 0.04241, 0.3607, 0.04241, 0.3607, 0.04241, 0.3607, 0.04241, 0.3607, 0.04241, 0.3607, 0.04241, 0.3607, 0.04241, 0.3607, 0.04241, 0.3607, 0.04241, 0.3607, 0.04241, 0.3607, 0.04241, 0.3607, 0.04241, 0.3607, 0.04241, 0.3607, 0.04241, 0.3607, 0.04241, 0.3607, 0.04241, 0.3607, 0.04241, 0.3607, 0.04241, 0.3607, 0.04241, 0.3607, 0.04241, 0.3607, 0.04241, 0.3607, 0.04241, 0.3607, 0.04241, 0.3607, 0.04241, 0.3607, 0.4238, 0.3657, 0.4238, 0.3657, 0.4238, 0.3657, 0.4238, 0.3657, 0.04241, 0.3607, 0.04241, 0.3607, 0.04241, 0.3607, 0.04241, 0.3607, 0.4238, 0.3657, 0.4238, 0.3657, 0.4238, 0.3657, 0.4238, 0.3657, 0.04241, 0.3607, 0.04241, 0.3607, 0.04241, 0.3607, 0.04241, 0.3607, 0.04241, 0.3607, 0.04241, 0.3607, 0.04241, 0.3607, 0.04241, 0.3607, 0.04241, 0.3607, 0.04241, 0.3607, 0.04241, 0.3607, 0.04241, 0.3607, 0.04241, 0.3607, 0.04241, 0.3607, 0.04241, 0.3607, 0.04241, 0.3607, 0.4238, 0.3657, 0.4238, 0.3657, 0.4238, 0.3657, 0.4238, 0.3657, 0.04241, 0.3607, 0.04241, 0.3607, 0.04241, 0.3607, 0.04241, 0.3607, 0.1851, 0.3361, 0.1851, 0.3361, 0.1851, 0.3361, 0.1851, 0.3361, 0.1851, 0.3361, 0.1851, 0.3361, 0.1851, 0.3361, 0.1851, 0.3361, 0.4238, 0.3657, 0.4238, 0.3657, 0.4238, 0.3657, 0.4238, 0.3657, 0.04241, 0.3607, 0.04241, 0.3607, 0.04241, 0.3607, 0.04241, 0.3607, 0.4238, 0.3657, 0.4238, 0.3657, 0.4238, 0.3657, 0.4238, 0.3657, 0.4238, 0.3657, 0.4238, 0.3657, 0.4238, 0.3657, 0.4238, 0.3657, 0.04241, 0.3607, 0.04241, 0.3607, 0.04241, 0.3607, 0.04241, 0.3607, 0.4238, 0.3657, 0.4238, 0.3657, 0.4238, 0.3657, 0.4238, 0.3657, 0.04241, 0.3607, 0.04241, 0.3607, 0.04241, 0.3607, 0.04241, 0.3607, 0.04241, 0.3607, 0.04241, 0.3607, 0.04241, 0.3607, 0.04241, 0.3607, 0.4238, 0.3657, 0.4238, 0.3657, 0.4238, 0.3657, 0.4238, 0.3657, 0.4238, 0.3657, 0.4238, 0.3657, 0.4238, 0.3657, 0.4238, 0.3657, 0.04241, 0.3607, 0.04241, 0.3607, 0.04241, 0.3607, 0.04241, 0.3607, 0.04241, 0.3607, 0.04241, 0.3607, 0.04241, 0.3607, 0.04241, 0.3607, 0.4238, 0.3657, 0.4238, 0.3657, 0.4238, 0.3657, 0.4238, 0.3657, 0.04241, 0.3607, 0.04241, 0.3607, 0.04241, 0.3607, 0.04241, 0.3607, 0.04241, 0.3607, 0.04241, 0.3607, 0.04241, 0.3607, 0.04241, 0.3607, 0.04241, 0.3607, 0.04241, 0.3607, 0.04241, 0.3607, 0.04241, 0.3607, 0.1851, 0.3361, 0.1851, 0.3361, 0.1851, 0.3361, 0.1851, 0.3361, 0.1851, 0.3361, 0.1851, 0.3361, 0.1851, 0.3361, 0.1851, 0.3361, 0.1851, 0.3361, 0.1851, 0.3361, 0.1851, 0.3361, 0.1851, 0.3361, 0.04241, 0.3607, 0.04241, 0.3607, 0.04241, 0.3607, 0.04241, 0.3607, 0.1851, 0.3361, 0.1851, 0.3361, 0.1851, 0.3361, 0.1851, 0.3361])
me_cube_003.materials.append(mat_basicdungeon)
me_cube_003.update()

# ---- objects
ob_floor = bpy.data.objects.new('Floor', me_cube)
ob_wall = bpy.data.objects.new('Wall', me_cube_001)
ob_ceiling = bpy.data.objects.new('Ceiling', me_plane)
ob_doorway = bpy.data.objects.new('Doorway', me_cube_002)
ob_door = bpy.data.objects.new('Door', me_cube_003)

# ---- transforms, parenting, visibility, modifiers, constraints
ob_floor.location = (0.0, 0.0, 0.0)
ob_floor.lock_rotations_4d = False
ob_floor.empty_display_type = 'ARROWS'
ob_floor.lineart.crease_threshold = 0.0
ob_wall.location = (0.0, 0.0, 0.0)
ob_ceiling.location = (0.0, 0.0, 0.0)
ob_doorway.location = (0.0, 0.0, 0.0)
ob_door.location = (0.0, 0.0, 0.0)

# ---- collection membership
col_collection.objects.link(ob_floor)
col_collection.objects.link(ob_wall)
col_collection.objects.link(ob_ceiling)
col_collection.objects.link(ob_doorway)
col_collection.objects.link(ob_door)

# ---- scene / render settings (as saved in the file)
scene.frame_start = 1; scene.frame_end = 250; scene.frame_set(1)
scene.render.engine = 'BLENDER_EEVEE_NEXT'
scene.cycles.sampling_pattern = 'TABULATED_SOBOL'
scene.cycles.use_light_tree = False
scene.view_settings.view_transform = 'Filmic'
bpy.context.view_layer.update()

# ---- added for rendering (the .blend has no active camera and no usable light): camera, sun
cam_auto = bpy.data.cameras.new('AutoCamera')
cam_auto.lens = 50.0
cam_auto.sensor_width = 36.0
cam_auto.clip_end = 1000.0
ob_auto_camera = bpy.data.objects.new('AutoCamera', cam_auto)
scene.collection.objects.link(ob_auto_camera)
ob_auto_camera.location = (8.38727, -10.0691, 8.94506)
ob_auto_camera.rotation_euler = (1.09748, -7.21219e-08, 0.694738)
scene.camera = ob_auto_camera
light_auto_sun = bpy.data.lights.new('AutoSun', 'SUN')
light_auto_sun.energy = 3.0
light_auto_sun.angle = 0.0523599
ob_auto_sun = bpy.data.objects.new('AutoSun', light_auto_sun)
scene.collection.objects.link(ob_auto_sun)
ob_auto_sun.rotation_euler = (0.872665, 0.174533, 0.523599)
bpy.context.view_layer.update()
